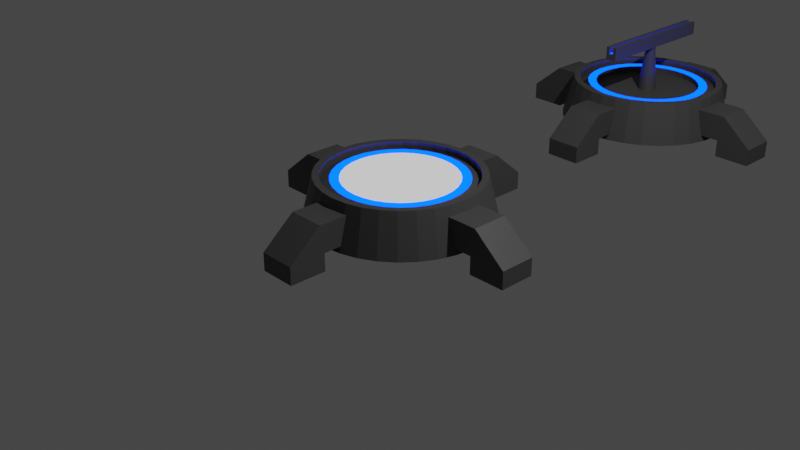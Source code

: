 # Source: holgram.blend  (saved by Blender 3.4.6; exported with 4.5.12 LTS)
import bpy
from mathutils import Matrix  # noqa: F401  (used for matrix-valued properties, if any)

bpy.ops.wm.read_factory_settings(use_empty=True)
scene = bpy.context.scene
scene.name = 'Scene'

# ---- collections
col_collection = bpy.data.collections.new('Collection'); scene.collection.children.link(col_collection)

# ---- materials (node trees are filled in below, after node groups)
mat_material_001 = bpy.data.materials.new('Material.001')
mat_material_001.use_transparent_shadow = False
mat_material_002 = bpy.data.materials.new('Material.002')
mat_material_002.use_transparent_shadow = False
mat_material_003 = bpy.data.materials.new('Material.003')
mat_material_003.use_transparent_shadow = False

# ---- material node trees
mat_material_001.use_nodes = True; mat_material_001.node_tree.nodes.clear()
_N = mat_material_001.node_tree.nodes; _L = mat_material_001.node_tree.links
n0 = _N.new('ShaderNodeBsdfPrincipled'); n0.name = 'Principled BSDF'; n0.location = (10, 300)
n0.distribution = 'GGX'
n0.subsurface_method = 'RANDOM_WALK_SKIN'
n0.inputs[0].default_value = (0.0606, 0.0606, 0.0606, 1.0)
n0.inputs[3].default_value = 1.45
n0.inputs[27].default_value = (0.0, 0.0, 0.0, 1.0)
n0.inputs[28].default_value = 1.0
n1 = _N.new('ShaderNodeOutputMaterial'); n1.name = 'Material Output'; n1.location = (300, 300)
_L.new(n0.outputs[0], n1.inputs[0])
n1.is_active_output = True
mat_material_002.use_nodes = True; mat_material_002.node_tree.nodes.clear()
_N = mat_material_002.node_tree.nodes; _L = mat_material_002.node_tree.links
n0 = _N.new('ShaderNodeOutputMaterial'); n0.name = 'Material Output'; n0.location = (300, 300)
n1 = _N.new('ShaderNodeEmission'); n1.name = 'Emission'; n1.location = (87, 252)
n1.inputs[1].default_value = 0.8
_L.new(n1.outputs[0], n0.inputs[0])
n0.is_active_output = True
mat_material_003.use_nodes = True; mat_material_003.node_tree.nodes.clear()
_N = mat_material_003.node_tree.nodes; _L = mat_material_003.node_tree.links
n0 = _N.new('ShaderNodeOutputMaterial'); n0.name = 'Material Output'; n0.location = (300, 300)
n1 = _N.new('ShaderNodeEmission'); n1.name = 'Emission'; n1.location = (11, 327)
n1.inputs[0].default_value = (0.0, 0.01817, 1.0, 1.0)
n1.inputs[1].default_value = 13.7
_L.new(n1.outputs[0], n0.inputs[0])
n0.is_active_output = True

# ---- world
world_world = bpy.data.worlds.new('World'); scene.world = world_world
world_world.use_nodes = True; world_world.node_tree.nodes.clear()
_N = world_world.node_tree.nodes; _L = world_world.node_tree.links
n0 = _N.new('ShaderNodeOutputWorld'); n0.name = 'World Output'; n0.location = (300, 300)
n1 = _N.new('ShaderNodeBackground'); n1.name = 'Background'; n1.location = (10, 300)
n1.inputs[0].default_value = (0.05088, 0.05088, 0.05088, 1.0)
_L.new(n1.outputs[0], n0.inputs[0])
n0.is_active_output = True
world_world.color = (0.05088, 0.05088, 0.05088)
world_world.use_sun_shadow = False
world_world.sun_shadow_jitter_overblur = 0.0

# ---- cameras
cam_camera = bpy.data.cameras.new('Camera')
cam_camera.clip_end = 100.0
cam_camera.ortho_scale = 7.314

# ---- lights
light_light = bpy.data.lights.new('Light', 'POINT')
light_light.transmission_factor = 0.0
light_light.energy = 1000.0
light_light.shadow_soft_size = 0.1
light_light.shadow_maximum_resolution = 0.006
light_light.use_absolute_resolution = True

# ---- meshes
me_cylinder = bpy.data.meshes.new('Cylinder')
me_cylinder.from_pydata([(0.0, 1.0, -1.0), (1.018e-09, 0.8857, -0.5208), (0.1951, 0.9808, -1.0), (0.1728, 0.8686, -0.5208), (0.3827, 0.9239, -1.0), (0.3389, 0.8182, -0.5208), (0.5556, 0.8315, -1.0), (0.492, 0.7364, -0.5208), (0.7071, 0.7071, -1.0), (0.6263, 0.6263, -0.5208), (0.8315, 0.5556, -1.0), (0.7364, 0.492, -0.5208), (0.9239, 0.3827, -1.0), (0.8182, 0.3389, -0.5208), (0.9808, 0.1951, -1.0), (0.8686, 0.1728, -0.5208), (1.0, 0.0, -1.0), (0.8857, 1.704e-09, -0.5208), (0.9808, -0.1951, -1.0), (0.8686, -0.1728, -0.5208), (0.9239, -0.3827, -1.0), (0.8182, -0.3389, -0.5208), (0.8315, -0.5556, -1.0), (0.7364, -0.492, -0.5208), (0.7071, -0.7071, -1.0), (0.6263, -0.6263, -0.5208), (0.5556, -0.8315, -1.0), (0.492, -0.7364, -0.5208), (0.3827, -0.9239, -1.0), (0.3389, -0.8182, -0.5208), (0.1951, -0.9808, -1.0), (0.1728, -0.8686, -0.5208), (0.0, -1.0, -1.0), (1.018e-09, -0.8857, -0.5208), (-0.1951, -0.9808, -1.0), (-0.1728, -0.8686, -0.5208), (-0.3827, -0.9239, -1.0), (-0.3389, -0.8182, -0.5208), (-0.5556, -0.8315, -1.0), (-0.492, -0.7364, -0.5208), (-0.7071, -0.7071, -1.0), (-0.6263, -0.6263, -0.5208), (-0.8315, -0.5556, -1.0), (-0.7364, -0.492, -0.5208), (-0.9239, -0.3827, -1.0), (-0.8182, -0.3389, -0.5208), (-0.9808, -0.1951, -1.0), (-0.8686, -0.1728, -0.5208), (-1.0, 0.0, -1.0), (-0.8857, 1.704e-09, -0.5208), (-0.9808, 0.1951, -1.0), (-0.8686, 0.1728, -0.5208), (-0.9239, 0.3827, -1.0), (-0.8182, 0.3389, -0.5208), (-0.8315, 0.5556, -1.0), (-0.7364, 0.492, -0.5208), (-0.7071, 0.7071, -1.0), (-0.6263, 0.6263, -0.5208), (-0.5556, 0.8315, -1.0), (-0.492, 0.7364, -0.5208), (-0.3827, 0.9239, -1.0), (-0.3389, 0.8182, -0.5208), (-0.1951, 0.9808, -1.0), (-0.1728, 0.8686, -0.5208), (0.1586, 0.7974, -0.5208), (1.84e-11, 0.813, -0.5208), (0.3111, 0.7511, -0.5208), (0.4517, 0.676, -0.5208), (0.5749, 0.5749, -0.5208), (0.676, 0.4517, -0.5208), (0.7511, 0.3111, -0.5208), (0.7974, 0.1586, -0.5208), (0.813, 4.466e-09, -0.5208), (0.7974, -0.1586, -0.5208), (0.7511, -0.3111, -0.5208), (0.676, -0.4517, -0.5208), (0.5749, -0.5749, -0.5208), (0.4517, -0.676, -0.5208), (0.3111, -0.7511, -0.5208), (0.1586, -0.7974, -0.5208), (1.84e-11, -0.813, -0.5208), (-0.1586, -0.7974, -0.5208), (-0.3111, -0.7511, -0.5208), (-0.4517, -0.676, -0.5208), (-0.5749, -0.5749, -0.5208), (-0.676, -0.4517, -0.5208), (-0.7511, -0.3111, -0.5208), (-0.7974, -0.1586, -0.5208), (-0.813, 4.466e-09, -0.5208), (-0.7974, 0.1586, -0.5208), (-0.7511, 0.3111, -0.5208), (-0.676, 0.4517, -0.5208), (-0.5749, 0.5749, -0.5208), (-0.4517, 0.676, -0.5208), (-0.3111, 0.7511, -0.5208), (-0.1586, 0.7974, -0.5208), (0.1586, 0.7974, -0.6033), (-4.283e-10, 0.813, -0.6033), (0.3111, 0.7511, -0.6033), (0.4517, 0.676, -0.6033), (0.5749, 0.5749, -0.6033), (0.676, 0.4517, -0.6033), (0.7511, 0.3111, -0.6033), (0.7974, 0.1586, -0.6033), (0.813, 4.466e-09, -0.6033), (0.7974, -0.1586, -0.6033), (0.7511, -0.3111, -0.6033), (0.676, -0.4517, -0.6033), (0.5749, -0.5749, -0.6033), (0.4517, -0.676, -0.6033), (0.3111, -0.7511, -0.6033), (0.1586, -0.7974, -0.6033), (-4.283e-10, -0.813, -0.6033), (-0.1586, -0.7974, -0.6033), (-0.3111, -0.7511, -0.6033), (-0.4517, -0.676, -0.6033), (-0.5749, -0.5749, -0.6033), (-0.676, -0.4517, -0.6033), (-0.7511, -0.3111, -0.6033), (-0.7974, -0.1586, -0.6033), (-0.813, 4.466e-09, -0.6033), (-0.7974, 0.1586, -0.6033), (-0.7511, 0.3111, -0.6033), (-0.676, 0.4517, -0.6033), (-0.5749, 0.5749, -0.6033), (-0.4517, 0.676, -0.6033), (-0.3111, 0.7511, -0.6033), (-0.1586, 0.7974, -0.6033), (0.1392, 0.6996, -0.5667), (-8.325e-10, 0.7133, -0.5667), (0.273, 0.659, -0.5667), (0.3963, 0.5931, -0.5667), (0.5044, 0.5044, -0.5667), (0.5931, 0.3963, -0.5667), (0.659, 0.273, -0.5667), (0.6996, 0.1392, -0.5667), (0.7133, 6.203e-09, -0.5667), (0.6996, -0.1392, -0.5667), (0.659, -0.273, -0.5667), (0.5931, -0.3963, -0.5667), (0.5044, -0.5044, -0.5667), (0.3963, -0.5931, -0.5667), (0.273, -0.659, -0.5667), (0.1392, -0.6996, -0.5667), (-8.325e-10, -0.7133, -0.5667), (-0.1392, -0.6996, -0.5667), (-0.273, -0.659, -0.5667), (-0.3963, -0.5931, -0.5667), (-0.5044, -0.5044, -0.5667), (-0.5931, -0.3963, -0.5667), (-0.659, -0.273, -0.5667), (-0.6996, -0.1392, -0.5667), (-0.7133, 6.203e-09, -0.5667), (-0.6996, 0.1392, -0.5667), (-0.659, 0.273, -0.5667), (-0.5931, 0.3963, -0.5667), (-0.5044, 0.5044, -0.5667), (-0.3963, 0.5931, -0.5667), (-0.273, 0.659, -0.5667), (-0.1392, 0.6996, -0.5667), (0.1199, 0.6027, -0.5667), (-3.555e-09, 0.6145, -0.5667), (0.2352, 0.5678, -0.5667), (0.3414, 0.511, -0.5667), (0.4345, 0.4345, -0.5667), (0.511, 0.3414, -0.5667), (0.5678, 0.2352, -0.5667), (0.6027, 0.1199, -0.5667), (0.6145, 1.05e-08, -0.5667), (0.6027, -0.1199, -0.5667), (0.5678, -0.2352, -0.5667), (0.511, -0.3414, -0.5667), (0.4345, -0.4345, -0.5667), (0.3414, -0.511, -0.5667), (0.2352, -0.5678, -0.5667), (0.1199, -0.6027, -0.5667), (-3.555e-09, -0.6145, -0.5667), (-0.1199, -0.6027, -0.5667), (-0.2352, -0.5678, -0.5667), (-0.3414, -0.511, -0.5667), (-0.4345, -0.4345, -0.5667), (-0.511, -0.3414, -0.5667), (-0.5678, -0.2352, -0.5667), (-0.6027, -0.1199, -0.5667), (-0.6145, 1.05e-08, -0.5667), (-0.6027, 0.1199, -0.5667), (-0.5678, 0.2352, -0.5667), (-0.511, 0.3414, -0.5667), (-0.4345, 0.4345, -0.5667), (-0.3414, 0.511, -0.5667), (-0.2352, 0.5678, -0.5667), (-0.1199, 0.6027, -0.5667)], [], [(0, 1, 3, 2), (2, 3, 5, 4), (4, 5, 7, 6), (6, 7, 9, 8), (8, 9, 11, 10), (10, 11, 13, 12), (12, 13, 15, 14), (14, 15, 17, 16), (16, 17, 19, 18), (18, 19, 21, 20), (20, 21, 23, 22), (22, 23, 25, 24), (24, 25, 27, 26), (26, 27, 29, 28), (28, 29, 31, 30), (30, 31, 33, 32), (32, 33, 35, 34), (34, 35, 37, 36), (36, 37, 39, 38), (38, 39, 41, 40), (40, 41, 43, 42), (42, 43, 45, 44), (44, 45, 47, 46), (46, 47, 49, 48), (48, 49, 51, 50), (50, 51, 53, 52), (52, 53, 55, 54), (54, 55, 57, 56), (56, 57, 59, 58), (58, 59, 61, 60), (19, 17, 72, 73), (60, 61, 63, 62), (62, 63, 1, 0), (0, 2, 4, 6, 8, 10, 12, 14, 16, 18, 20, 22, 24, 26, 28, 30, 32, 34, 36, 38, 40, 42, 44, 46, 48, 50, 52, 54, 56, 58, 60, 62), (75, 74, 106, 107), (37, 35, 81, 82), (55, 53, 90, 91), (11, 9, 68, 69), (29, 27, 77, 78), (47, 45, 86, 87), (3, 1, 65, 64), (1, 63, 95, 65), (21, 19, 73, 74), (39, 37, 82, 83), (57, 55, 91, 92), (13, 11, 69, 70), (31, 29, 78, 79), (49, 47, 87, 88), (5, 3, 64, 66), (23, 21, 74, 75), (41, 39, 83, 84), (59, 57, 92, 93), (15, 13, 70, 71), (33, 31, 79, 80), (51, 49, 88, 89), (7, 5, 66, 67), (25, 23, 75, 76), (43, 41, 84, 85), (61, 59, 93, 94), (17, 15, 71, 72), (35, 33, 80, 81), (53, 51, 89, 90), (9, 7, 67, 68), (27, 25, 76, 77), (45, 43, 85, 86), (63, 61, 94, 95), (110, 109, 141, 142), (89, 88, 120, 121), (76, 75, 107, 108), (90, 89, 121, 122), (77, 76, 108, 109), (91, 90, 122, 123), (78, 77, 109, 110), (64, 65, 97, 96), (92, 91, 123, 124), (79, 78, 110, 111), (66, 64, 96, 98), (93, 92, 124, 125), (80, 79, 111, 112), (67, 66, 98, 99), (94, 93, 125, 126), (81, 80, 112, 113), (68, 67, 99, 100), (95, 94, 126, 127), (82, 81, 113, 114), (69, 68, 100, 101), (65, 95, 127, 97), (83, 82, 114, 115), (70, 69, 101, 102), (84, 83, 115, 116), (71, 70, 102, 103), (85, 84, 116, 117), (72, 71, 103, 104), (86, 85, 117, 118), (73, 72, 104, 105), (87, 86, 118, 119), (74, 73, 105, 106), (88, 87, 119, 120), (155, 154, 186, 187), (96, 97, 129, 128), (124, 123, 155, 156), (111, 110, 142, 143), (98, 96, 128, 130), (125, 124, 156, 157), (112, 111, 143, 144), (99, 98, 130, 131), (126, 125, 157, 158), (113, 112, 144, 145), (100, 99, 131, 132), (127, 126, 158, 159), (114, 113, 145, 146), (101, 100, 132, 133), (97, 127, 159, 129), (115, 114, 146, 147), (102, 101, 133, 134), (116, 115, 147, 148), (103, 102, 134, 135), (117, 116, 148, 149), (104, 103, 135, 136), (118, 117, 149, 150), (105, 104, 136, 137), (119, 118, 150, 151), (106, 105, 137, 138), (120, 119, 151, 152), (107, 106, 138, 139), (121, 120, 152, 153), (108, 107, 139, 140), (122, 121, 153, 154), (109, 108, 140, 141), (123, 122, 154, 155), (160, 161, 191, 190, 189, 188, 187, 186, 185, 184, 183, 182, 181, 180, 179, 178, 177, 176, 175, 174, 173, 172, 171, 170, 169, 168, 167, 166, 165, 164, 163, 162), (142, 141, 173, 174), (128, 129, 161, 160), (156, 155, 187, 188), (143, 142, 174, 175), (130, 128, 160, 162), (157, 156, 188, 189), (144, 143, 175, 176), (131, 130, 162, 163), (158, 157, 189, 190), (145, 144, 176, 177), (132, 131, 163, 164), (159, 158, 190, 191), (146, 145, 177, 178), (133, 132, 164, 165), (129, 159, 191, 161), (147, 146, 178, 179), (134, 133, 165, 166), (148, 147, 179, 180), (135, 134, 166, 167), (149, 148, 180, 181), (136, 135, 167, 168), (150, 149, 181, 182), (137, 136, 168, 169), (151, 150, 182, 183), (138, 137, 169, 170), (152, 151, 183, 184), (139, 138, 170, 171), (153, 152, 184, 185), (140, 139, 171, 172), (154, 153, 185, 186), (141, 140, 172, 173)])
me_cylinder.polygons.foreach_set('material_index', [0, 0, 0, 0, 0, 0, 0, 0, 0, 0, 0, 0, 0, 0, 0, 0, 0, 0, 0, 0, 0, 0, 0, 0, 0, 0, 0, 0, 0, 0, 0, 0, 0, 0, 0, 0, 0, 0, 0, 0, 0, 0, 0, 0, 0, 0, 0, 0, 0, 0, 0, 0, 0, 0, 0, 0, 0, 0, 0, 0, 0, 0, 0, 0, 0, 0, 0, 0, 0, 0, 0, 0, 0, 0, 0, 0, 0, 0, 0, 0, 0, 0, 0, 0, 0, 0, 0, 0, 0, 0, 0, 0, 0, 0, 0, 0, 0, 0, 2, 0, 0, 0, 0, 0, 0, 0, 0, 0, 0, 0, 0, 0, 0, 0, 0, 0, 0, 0, 0, 0, 0, 0, 0, 0, 0, 0, 0, 0, 0, 0, 1, 2, 2, 2, 2, 2, 2, 2, 2, 2, 2, 2, 2, 2, 2, 2, 2, 2, 2, 2, 2, 2, 2, 2, 2, 2, 2, 2, 2, 2, 2, 2])
_uv = me_cylinder.uv_layers.new(name='UVMap')
_uv.uv.foreach_set('vector', [1.0, 0.5, 1.0, 1.0, 0.9688, 1.0, 0.9688, 0.5, 0.9688, 0.5, 0.9688, 1.0, 0.9375, 1.0, 0.9375, 0.5, 0.9375, 0.5, 0.9375, 1.0, 0.9062, 1.0, 0.9062, 0.5, 0.9062, 0.5, 0.9062, 1.0, 0.875, 1.0, 0.875, 0.5, 0.875, 0.5, 0.875, 1.0, 0.8438, 1.0, 0.8438, 0.5, 0.8438, 0.5, 0.8438, 1.0, 0.8125, 1.0, 0.8125, 0.5, 0.8125, 0.5, 0.8125, 1.0, 0.7812, 1.0, 0.7812, 0.5, 0.7812, 0.5, 0.7812, 1.0, 0.75, 1.0, 0.75, 0.5, 0.75, 0.5, 0.75, 1.0, 0.7188, 1.0, 0.7188, 0.5, 0.7188, 0.5, 0.7188, 1.0, 0.6875, 1.0, 0.6875, 0.5, 0.6875, 0.5, 0.6875, 1.0, 0.6562, 1.0, 0.6562, 0.5, 0.6562, 0.5, 0.6562, 1.0, 0.625, 1.0, 0.625, 0.5, 0.625, 0.5, 0.625, 1.0, 0.5938, 1.0, 0.5938, 0.5, 0.5938, 0.5, 0.5938, 1.0, 0.5625, 1.0, 0.5625, 0.5, 0.5625, 0.5, 0.5625, 1.0, 0.5312, 1.0, 0.5312, 0.5, 0.5312, 0.5, 0.5312, 1.0, 0.5, 1.0, 0.5, 0.5, 0.5, 0.5, 0.5, 1.0, 0.4688, 1.0, 0.4688, 0.5, 0.4688, 0.5, 0.4688, 1.0, 0.4375, 1.0, 0.4375, 0.5, 0.4375, 0.5, 0.4375, 1.0, 0.4062, 1.0, 0.4062, 0.5, 0.4062, 0.5, 0.4062, 1.0, 0.375, 1.0, 0.375, 0.5, 0.375, 0.5, 0.375, 1.0, 0.3438, 1.0, 0.3438, 0.5, 0.3438, 0.5, 0.3438, 1.0, 0.3125, 1.0, 0.3125, 0.5, 0.3125, 0.5, 0.3125, 1.0, 0.2812, 1.0, 0.2812, 0.5, 0.2812, 0.5, 0.2812, 1.0, 0.25, 1.0, 0.25, 0.5, 0.25, 0.5, 0.25, 1.0, 0.2188, 1.0, 0.2188, 0.5, 0.2188, 0.5, 0.2188, 1.0, 0.1875, 1.0, 0.1875, 0.5, 0.1875, 0.5, 0.1875, 1.0, 0.1562, 1.0, 0.1562, 0.5, 0.1562, 0.5, 0.1562, 1.0, 0.125, 1.0, 0.125, 0.5, 0.125, 0.5, 0.125, 1.0, 0.09375, 1.0, 0.09375, 0.5, 0.09375, 0.5, 0.09375, 1.0, 0.0625, 1.0, 0.0625, 0.5, 0.7188, 1.0, 0.75, 1.0, 0.75, 1.0, 0.7188, 1.0, 0.0625, 0.5, 0.0625, 1.0, 0.03125, 1.0, 0.03125, 0.5, 0.03125, 0.5, 0.03125, 1.0, 0.0, 1.0, 0.0, 0.5, 0.75, 0.49, 0.7968, 0.4854, 0.8418, 0.4717, 0.8833, 0.4496, 0.9197, 0.4197, 0.9496, 0.3833, 0.9717, 0.3418, 0.9854, 0.2968, 0.99, 0.25, 0.9854, 0.2032, 0.9717, 0.1582, 0.9496, 0.1167, 0.9197, 0.08029, 0.8833, 0.05045, 0.8418, 0.02827, 0.7968, 0.01461, 0.75, 0.01, 0.7032, 0.01461, 0.6582, 0.02827, 0.6167, 0.05045, 0.5803, 0.08029, 0.5504, 0.1167, 0.5283, 0.1582, 0.5146, 0.2032, 0.51, 0.25, 0.5146, 0.2968, 0.5283, 0.3418, 0.5504, 0.3833, 0.5803, 0.4197, 0.6167, 0.4496, 0.6582, 0.4717, 0.7032, 0.4854, 0.6562, 1.0, 0.6875, 1.0, 0.6875, 1.0, 0.6562, 1.0, 0.4375, 1.0, 0.4688, 1.0, 0.4688, 1.0, 0.4375, 1.0, 0.1562, 1.0, 0.1875, 1.0, 0.1875, 1.0, 0.1562, 1.0, 0.8438, 1.0, 0.875, 1.0, 0.875, 1.0, 0.8438, 1.0, 0.5625, 1.0, 0.5938, 1.0, 0.5938, 1.0, 0.5625, 1.0, 0.2812, 1.0, 0.3125, 1.0, 0.3125, 1.0, 0.2812, 1.0, 0.9688, 1.0, 1.0, 1.0, 1.0, 1.0, 0.9688, 1.0, 0.0, 1.0, 0.03125, 1.0, 0.03125, 1.0, 0.0, 1.0, 0.6875, 1.0, 0.7188, 1.0, 0.7188, 1.0, 0.6875, 1.0, 0.4062, 1.0, 0.4375, 1.0, 0.4375, 1.0, 0.4062, 1.0, 0.125, 1.0, 0.1562, 1.0, 0.1562, 1.0, 0.125, 1.0, 0.8125, 1.0, 0.8438, 1.0, 0.8438, 1.0, 0.8125, 1.0, 0.5312, 1.0, 0.5625, 1.0, 0.5625, 1.0, 0.5312, 1.0, 0.25, 1.0, 0.2812, 1.0, 0.2812, 1.0, 0.25, 1.0, 0.9375, 1.0, 0.9688, 1.0, 0.9688, 1.0, 0.9375, 1.0, 0.6562, 1.0, 0.6875, 1.0, 0.6875, 1.0, 0.6562, 1.0, 0.375, 1.0, 0.4062, 1.0, 0.4062, 1.0, 0.375, 1.0, 0.09375, 1.0, 0.125, 1.0, 0.125, 1.0, 0.09375, 1.0, 0.7812, 1.0, 0.8125, 1.0, 0.8125, 1.0, 0.7812, 1.0, 0.5, 1.0, 0.5312, 1.0, 0.5312, 1.0, 0.5, 1.0, 0.2188, 1.0, 0.25, 1.0, 0.25, 1.0, 0.2188, 1.0, 0.9062, 1.0, 0.9375, 1.0, 0.9375, 1.0, 0.9062, 1.0, 0.625, 1.0, 0.6562, 1.0, 0.6562, 1.0, 0.625, 1.0, 0.3438, 1.0, 0.375, 1.0, 0.375, 1.0, 0.3438, 1.0, 0.0625, 1.0, 0.09375, 1.0, 0.09375, 1.0, 0.0625, 1.0, 0.75, 1.0, 0.7812, 1.0, 0.7812, 1.0, 0.75, 1.0, 0.4688, 1.0, 0.5, 1.0, 0.5, 1.0, 0.4688, 1.0, 0.1875, 1.0, 0.2188, 1.0, 0.2188, 1.0, 0.1875, 1.0, 0.875, 1.0, 0.9062, 1.0, 0.9062, 1.0, 0.875, 1.0, 0.5938, 1.0, 0.625, 1.0, 0.625, 1.0, 0.5938, 1.0, 0.3125, 1.0, 0.3438, 1.0, 0.3438, 1.0, 0.3125, 1.0, 0.03125, 1.0, 0.0625, 1.0, 0.0625, 1.0, 0.03125, 1.0, 0.5625, 1.0, 0.5938, 1.0, 0.5938, 1.0, 0.5625, 1.0, 0.2188, 1.0, 0.25, 1.0, 0.25, 1.0, 0.2188, 1.0, 0.625, 1.0, 0.6562, 1.0, 0.6562, 1.0, 0.625, 1.0, 0.1875, 1.0, 0.2188, 1.0, 0.2188, 1.0, 0.1875, 1.0, 0.5938, 1.0, 0.625, 1.0, 0.625, 1.0, 0.5938, 1.0, 0.1562, 1.0, 0.1875, 1.0, 0.1875, 1.0, 0.1562, 1.0, 0.5625, 1.0, 0.5938, 1.0, 0.5938, 1.0, 0.5625, 1.0, 0.9688, 1.0, 1.0, 1.0, 1.0, 1.0, 0.9688, 1.0, 0.125, 1.0, 0.1562, 1.0, 0.1562, 1.0, 0.125, 1.0, 0.5312, 1.0, 0.5625, 1.0, 0.5625, 1.0, 0.5312, 1.0, 0.9375, 1.0, 0.9688, 1.0, 0.9688, 1.0, 0.9375, 1.0, 0.09375, 1.0, 0.125, 1.0, 0.125, 1.0, 0.09375, 1.0, 0.5, 1.0, 0.5312, 1.0, 0.5312, 1.0, 0.5, 1.0, 0.9062, 1.0, 0.9375, 1.0, 0.9375, 1.0, 0.9062, 1.0, 0.0625, 1.0, 0.09375, 1.0, 0.09375, 1.0, 0.0625, 1.0, 0.4688, 1.0, 0.5, 1.0, 0.5, 1.0, 0.4688, 1.0, 0.875, 1.0, 0.9062, 1.0, 0.9062, 1.0, 0.875, 1.0, 0.03125, 1.0, 0.0625, 1.0, 0.0625, 1.0, 0.03125, 1.0, 0.4375, 1.0, 0.4688, 1.0, 0.4688, 1.0, 0.4375, 1.0, 0.8438, 1.0, 0.875, 1.0, 0.875, 1.0, 0.8438, 1.0, 0.0, 1.0, 0.03125, 1.0, 0.03125, 1.0, 0.0, 1.0, 0.4062, 1.0, 0.4375, 1.0, 0.4375, 1.0, 0.4062, 1.0, 0.8125, 1.0, 0.8438, 1.0, 0.8438, 1.0, 0.8125, 1.0, 0.375, 1.0, 0.4062, 1.0, 0.4062, 1.0, 0.375, 1.0, 0.7812, 1.0, 0.8125, 1.0, 0.8125, 1.0, 0.7812, 1.0, 0.3438, 1.0, 0.375, 1.0, 0.375, 1.0, 0.3438, 1.0, 0.75, 1.0, 0.7812, 1.0, 0.7812, 1.0, 0.75, 1.0, 0.3125, 1.0, 0.3438, 1.0, 0.3438, 1.0, 0.3125, 1.0, 0.7188, 1.0, 0.75, 1.0, 0.75, 1.0, 0.7188, 1.0, 0.2812, 1.0, 0.3125, 1.0, 0.3125, 1.0, 0.2812, 1.0, 0.6875, 1.0, 0.7188, 1.0, 0.7188, 1.0, 0.6875, 1.0, 0.25, 1.0, 0.2812, 1.0, 0.2812, 1.0, 0.25, 1.0, 0.1562, 1.0, 0.1875, 1.0, 0.1875, 1.0, 0.1562, 1.0, 0.9688, 1.0, 1.0, 1.0, 1.0, 1.0, 0.9688, 1.0, 0.125, 1.0, 0.1562, 1.0, 0.1562, 1.0, 0.125, 1.0, 0.5312, 1.0, 0.5625, 1.0, 0.5625, 1.0, 0.5312, 1.0, 0.9375, 1.0, 0.9688, 1.0, 0.9688, 1.0, 0.9375, 1.0, 0.09375, 1.0, 0.125, 1.0, 0.125, 1.0, 0.09375, 1.0, 0.5, 1.0, 0.5312, 1.0, 0.5312, 1.0, 0.5, 1.0, 0.9062, 1.0, 0.9375, 1.0, 0.9375, 1.0, 0.9062, 1.0, 0.0625, 1.0, 0.09375, 1.0, 0.09375, 1.0, 0.0625, 1.0, 0.4688, 1.0, 0.5, 1.0, 0.5, 1.0, 0.4688, 1.0, 0.875, 1.0, 0.9062, 1.0, 0.9062, 1.0, 0.875, 1.0, 0.03125, 1.0, 0.0625, 1.0, 0.0625, 1.0, 0.03125, 1.0, 0.4375, 1.0, 0.4688, 1.0, 0.4688, 1.0, 0.4375, 1.0, 0.8438, 1.0, 0.875, 1.0, 0.875, 1.0, 0.8438, 1.0, 0.0, 1.0, 0.03125, 1.0, 0.03125, 1.0, 0.0, 1.0, 0.4062, 1.0, 0.4375, 1.0, 0.4375, 1.0, 0.4062, 1.0, 0.8125, 1.0, 0.8438, 1.0, 0.8438, 1.0, 0.8125, 1.0, 0.375, 1.0, 0.4062, 1.0, 0.4062, 1.0, 0.375, 1.0, 0.7812, 1.0, 0.8125, 1.0, 0.8125, 1.0, 0.7812, 1.0, 0.3438, 1.0, 0.375, 1.0, 0.375, 1.0, 0.3438, 1.0, 0.75, 1.0, 0.7812, 1.0, 0.7812, 1.0, 0.75, 1.0, 0.3125, 1.0, 0.3438, 1.0, 0.3438, 1.0, 0.3125, 1.0, 0.7188, 1.0, 0.75, 1.0, 0.75, 1.0, 0.7188, 1.0, 0.2812, 1.0, 0.3125, 1.0, 0.3125, 1.0, 0.2812, 1.0, 0.6875, 1.0, 0.7188, 1.0, 0.7188, 1.0, 0.6875, 1.0, 0.25, 1.0, 0.2812, 1.0, 0.2812, 1.0, 0.25, 1.0, 0.6562, 1.0, 0.6875, 1.0, 0.6875, 1.0, 0.6562, 1.0, 0.2188, 1.0, 0.25, 1.0, 0.25, 1.0, 0.2188, 1.0, 0.625, 1.0, 0.6562, 1.0, 0.6562, 1.0, 0.625, 1.0, 0.1875, 1.0, 0.2188, 1.0, 0.2188, 1.0, 0.1875, 1.0, 0.5938, 1.0, 0.625, 1.0, 0.625, 1.0, 0.5938, 1.0, 0.1562, 1.0, 0.1875, 1.0, 0.1875, 1.0, 0.1562, 1.0, 0.2968, 0.4854, 0.25, 0.49, 0.2032, 0.4854, 0.1582, 0.4717, 0.1167, 0.4496, 0.08029, 0.4197, 0.05045, 0.3833, 0.02827, 0.3418, 0.01461, 0.2968, 0.01, 0.25, 0.01461, 0.2032, 0.02827, 0.1582, 0.05045, 0.1167, 0.08029, 0.08029, 0.1167, 0.05045, 0.1582, 0.02827, 0.2032, 0.01461, 0.25, 0.01, 0.2968, 0.01461, 0.3418, 0.02827, 0.3833, 0.05045, 0.4197, 0.08029, 0.4496, 0.1167, 0.4717, 0.1582, 0.4854, 0.2032, 0.49, 0.25, 0.4854, 0.2968, 0.4717, 0.3418, 0.4496, 0.3833, 0.4197, 0.4197, 0.3833, 0.4496, 0.3418, 0.4717, 0.5625, 1.0, 0.5938, 1.0, 0.5938, 1.0, 0.5625, 1.0, 0.9688, 1.0, 1.0, 1.0, 1.0, 1.0, 0.9688, 1.0, 0.125, 1.0, 0.1562, 1.0, 0.1562, 1.0, 0.125, 1.0, 0.5312, 1.0, 0.5625, 1.0, 0.5625, 1.0, 0.5312, 1.0, 0.9375, 1.0, 0.9688, 1.0, 0.9688, 1.0, 0.9375, 1.0, 0.09375, 1.0, 0.125, 1.0, 0.125, 1.0, 0.09375, 1.0, 0.5, 1.0, 0.5312, 1.0, 0.5312, 1.0, 0.5, 1.0, 0.9062, 1.0, 0.9375, 1.0, 0.9375, 1.0, 0.9062, 1.0, 0.0625, 1.0, 0.09375, 1.0, 0.09375, 1.0, 0.0625, 1.0, 0.4688, 1.0, 0.5, 1.0, 0.5, 1.0, 0.4688, 1.0, 0.875, 1.0, 0.9062, 1.0, 0.9062, 1.0, 0.875, 1.0, 0.03125, 1.0, 0.0625, 1.0, 0.0625, 1.0, 0.03125, 1.0, 0.4375, 1.0, 0.4688, 1.0, 0.4688, 1.0, 0.4375, 1.0, 0.8438, 1.0, 0.875, 1.0, 0.875, 1.0, 0.8438, 1.0, 0.0, 1.0, 0.03125, 1.0, 0.03125, 1.0, 0.0, 1.0, 0.4062, 1.0, 0.4375, 1.0, 0.4375, 1.0, 0.4062, 1.0, 0.8125, 1.0, 0.8438, 1.0, 0.8438, 1.0, 0.8125, 1.0, 0.375, 1.0, 0.4062, 1.0, 0.4062, 1.0, 0.375, 1.0, 0.7812, 1.0, 0.8125, 1.0, 0.8125, 1.0, 0.7812, 1.0, 0.3438, 1.0, 0.375, 1.0, 0.375, 1.0, 0.3438, 1.0, 0.75, 1.0, 0.7812, 1.0, 0.7812, 1.0, 0.75, 1.0, 0.3125, 1.0, 0.3438, 1.0, 0.3438, 1.0, 0.3125, 1.0, 0.7188, 1.0, 0.75, 1.0, 0.75, 1.0, 0.7188, 1.0, 0.2812, 1.0, 0.3125, 1.0, 0.3125, 1.0, 0.2812, 1.0, 0.6875, 1.0, 0.7188, 1.0, 0.7188, 1.0, 0.6875, 1.0, 0.25, 1.0, 0.2812, 1.0, 0.2812, 1.0, 0.25, 1.0, 0.6562, 1.0, 0.6875, 1.0, 0.6875, 1.0, 0.6562, 1.0, 0.2188, 1.0, 0.25, 1.0, 0.25, 1.0, 0.2188, 1.0, 0.625, 1.0, 0.6562, 1.0, 0.6562, 1.0, 0.625, 1.0, 0.1875, 1.0, 0.2188, 1.0, 0.2188, 1.0, 0.1875, 1.0, 0.5938, 1.0, 0.625, 1.0, 0.625, 1.0, 0.5938, 1.0])
me_cylinder.materials.append(mat_material_001)
me_cylinder.materials.append(mat_material_002)
me_cylinder.materials.append(mat_material_003)
me_cylinder.update()
me_cube_001 = bpy.data.meshes.new('Cube.001')
me_cube_001.from_pydata([(-1.0, 2.717, 0.6562), (-1.0, 4.704, 2.656), (-1.0, 8.691, 0.6562), (-1.0, 6.704, 2.656), (1.0, 2.717, 0.6562), (1.0, 4.704, 2.656), (1.0, 8.691, 0.6562), (1.0, 6.704, 2.656), (-1.0, 6.448, 0.6562), (-1.0, 5.953, 2.656), (1.0, 6.448, 0.6562), (1.0, 5.953, 2.656), (1.0, 8.691, -0.6327), (-1.0, 8.691, -0.6327), (1.0, 6.448, -0.6327), (-1.0, 6.448, -0.6327), (-1.0, -2.542, 0.6562), (-1.0, -4.528, 2.656), (-1.0, -8.515, 0.6562), (-1.0, -6.528, 2.656), (1.0, -2.542, 0.6562), (1.0, -4.528, 2.656), (1.0, -8.515, 0.6562), (1.0, -6.528, 2.656), (-1.0, -6.273, 0.6562), (-1.0, -5.778, 2.656), (1.0, -6.273, 0.6562), (1.0, -5.778, 2.656), (1.0, -8.515, -0.6327), (-1.0, -8.515, -0.6327), (1.0, -6.273, -0.6327), (-1.0, -6.273, -0.6327)], [], [(8, 9, 3, 2), (2, 3, 7, 6), (10, 11, 5, 4), (4, 5, 1, 0), (8, 10, 4, 0), (11, 9, 1, 5), (7, 3, 9, 11), (2, 6, 12, 13), (6, 7, 11, 10), (0, 1, 9, 8), (13, 12, 14, 15), (6, 10, 14, 12), (8, 2, 13, 15), (10, 8, 15, 14), (24, 18, 19, 25), (18, 22, 23, 19), (26, 20, 21, 27), (20, 16, 17, 21), (24, 16, 20, 26), (27, 21, 17, 25), (23, 27, 25, 19), (18, 29, 28, 22), (22, 26, 27, 23), (16, 24, 25, 17), (29, 31, 30, 28), (22, 28, 30, 26), (24, 31, 29, 18), (26, 30, 31, 24)])
_uv = me_cube_001.uv_layers.new(name='UVMap')
_uv.uv.foreach_set('vector', [0.375, 0.1561, 0.625, 0.1561, 0.625, 0.25, 0.375, 0.25, 0.375, 0.25, 0.625, 0.25, 0.625, 0.5, 0.375, 0.5, 0.375, 0.5939, 0.625, 0.5939, 0.625, 0.75, 0.375, 0.75, 0.375, 0.75, 0.625, 0.75, 0.625, 1.0, 0.375, 1.0, 0.125, 0.5939, 0.375, 0.5939, 0.375, 0.75, 0.125, 0.75, 0.625, 0.5939, 0.875, 0.5939, 0.875, 0.75, 0.625, 0.75, 0.625, 0.5, 0.875, 0.5, 0.875, 0.5939, 0.625, 0.5939, 0.375, 0.25, 0.375, 0.5, 0.375, 0.5, 0.375, 0.25, 0.375, 0.5, 0.625, 0.5, 0.625, 0.5939, 0.375, 0.5939, 0.375, 0.0, 0.625, 0.0, 0.625, 0.1561, 0.375, 0.1561, 0.125, 0.5, 0.375, 0.5, 0.375, 0.5939, 0.125, 0.5939, 0.375, 0.5, 0.375, 0.5939, 0.375, 0.5939, 0.375, 0.5, 0.375, 0.1561, 0.375, 0.25, 0.375, 0.25, 0.375, 0.1561, 0.375, 0.5939, 0.125, 0.5939, 0.125, 0.5939, 0.375, 0.5939, 0.375, 0.1561, 0.375, 0.25, 0.625, 0.25, 0.625, 0.1561, 0.375, 0.25, 0.375, 0.5, 0.625, 0.5, 0.625, 0.25, 0.375, 0.5939, 0.375, 0.75, 0.625, 0.75, 0.625, 0.5939, 0.375, 0.75, 0.375, 1.0, 0.625, 1.0, 0.625, 0.75, 0.125, 0.5939, 0.125, 0.75, 0.375, 0.75, 0.375, 0.5939, 0.625, 0.5939, 0.625, 0.75, 0.875, 0.75, 0.875, 0.5939, 0.625, 0.5, 0.625, 0.5939, 0.875, 0.5939, 0.875, 0.5, 0.375, 0.25, 0.375, 0.25, 0.375, 0.5, 0.375, 0.5, 0.375, 0.5, 0.375, 0.5939, 0.625, 0.5939, 0.625, 0.5, 0.375, 0.0, 0.375, 0.1561, 0.625, 0.1561, 0.625, 0.0, 0.125, 0.5, 0.125, 0.5939, 0.375, 0.5939, 0.375, 0.5, 0.375, 0.5, 0.375, 0.5, 0.375, 0.5939, 0.375, 0.5939, 0.375, 0.1561, 0.375, 0.1561, 0.375, 0.25, 0.375, 0.25, 0.375, 0.5939, 0.375, 0.5939, 0.125, 0.5939, 0.125, 0.5939])
me_cube_001.materials.append(mat_material_001)
me_cube_001.update()
me_cube_002 = bpy.data.meshes.new('Cube.002')
me_cube_002.from_pydata([(-1.0, 2.717, 0.6562), (-1.0, 4.704, 2.656), (-1.0, 8.691, 0.6562), (-1.0, 6.704, 2.656), (1.0, 2.717, 0.6562), (1.0, 4.704, 2.656), (1.0, 8.691, 0.6562), (1.0, 6.704, 2.656), (-1.0, 6.448, 0.6562), (-1.0, 5.953, 2.656), (1.0, 6.448, 0.6562), (1.0, 5.953, 2.656), (1.0, 8.691, -0.6327), (-1.0, 8.691, -0.6327), (1.0, 6.448, -0.6327), (-1.0, 6.448, -0.6327), (-1.0, -2.542, 0.6562), (-1.0, -4.528, 2.656), (-1.0, -8.515, 0.6562), (-1.0, -6.528, 2.656), (1.0, -2.542, 0.6562), (1.0, -4.528, 2.656), (1.0, -8.515, 0.6562), (1.0, -6.528, 2.656), (-1.0, -6.273, 0.6562), (-1.0, -5.778, 2.656), (1.0, -6.273, 0.6562), (1.0, -5.778, 2.656), (1.0, -8.515, -0.6327), (-1.0, -8.515, -0.6327), (1.0, -6.273, -0.6327), (-1.0, -6.273, -0.6327)], [], [(8, 9, 3, 2), (2, 3, 7, 6), (10, 11, 5, 4), (4, 5, 1, 0), (8, 10, 4, 0), (11, 9, 1, 5), (7, 3, 9, 11), (2, 6, 12, 13), (6, 7, 11, 10), (0, 1, 9, 8), (13, 12, 14, 15), (6, 10, 14, 12), (8, 2, 13, 15), (10, 8, 15, 14), (24, 18, 19, 25), (18, 22, 23, 19), (26, 20, 21, 27), (20, 16, 17, 21), (24, 16, 20, 26), (27, 21, 17, 25), (23, 27, 25, 19), (18, 29, 28, 22), (22, 26, 27, 23), (16, 24, 25, 17), (29, 31, 30, 28), (22, 28, 30, 26), (24, 31, 29, 18), (26, 30, 31, 24)])
_uv = me_cube_002.uv_layers.new(name='UVMap')
_uv.uv.foreach_set('vector', [0.375, 0.1561, 0.625, 0.1561, 0.625, 0.25, 0.375, 0.25, 0.375, 0.25, 0.625, 0.25, 0.625, 0.5, 0.375, 0.5, 0.375, 0.5939, 0.625, 0.5939, 0.625, 0.75, 0.375, 0.75, 0.375, 0.75, 0.625, 0.75, 0.625, 1.0, 0.375, 1.0, 0.125, 0.5939, 0.375, 0.5939, 0.375, 0.75, 0.125, 0.75, 0.625, 0.5939, 0.875, 0.5939, 0.875, 0.75, 0.625, 0.75, 0.625, 0.5, 0.875, 0.5, 0.875, 0.5939, 0.625, 0.5939, 0.375, 0.25, 0.375, 0.5, 0.375, 0.5, 0.375, 0.25, 0.375, 0.5, 0.625, 0.5, 0.625, 0.5939, 0.375, 0.5939, 0.375, 0.0, 0.625, 0.0, 0.625, 0.1561, 0.375, 0.1561, 0.125, 0.5, 0.375, 0.5, 0.375, 0.5939, 0.125, 0.5939, 0.375, 0.5, 0.375, 0.5939, 0.375, 0.5939, 0.375, 0.5, 0.375, 0.1561, 0.375, 0.25, 0.375, 0.25, 0.375, 0.1561, 0.375, 0.5939, 0.125, 0.5939, 0.125, 0.5939, 0.375, 0.5939, 0.375, 0.1561, 0.375, 0.25, 0.625, 0.25, 0.625, 0.1561, 0.375, 0.25, 0.375, 0.5, 0.625, 0.5, 0.625, 0.25, 0.375, 0.5939, 0.375, 0.75, 0.625, 0.75, 0.625, 0.5939, 0.375, 0.75, 0.375, 1.0, 0.625, 1.0, 0.625, 0.75, 0.125, 0.5939, 0.125, 0.75, 0.375, 0.75, 0.375, 0.5939, 0.625, 0.5939, 0.625, 0.75, 0.875, 0.75, 0.875, 0.5939, 0.625, 0.5, 0.625, 0.5939, 0.875, 0.5939, 0.875, 0.5, 0.375, 0.25, 0.375, 0.25, 0.375, 0.5, 0.375, 0.5, 0.375, 0.5, 0.375, 0.5939, 0.625, 0.5939, 0.625, 0.5, 0.375, 0.0, 0.375, 0.1561, 0.625, 0.1561, 0.625, 0.0, 0.125, 0.5, 0.125, 0.5939, 0.375, 0.5939, 0.375, 0.5, 0.375, 0.5, 0.375, 0.5, 0.375, 0.5939, 0.375, 0.5939, 0.375, 0.1561, 0.375, 0.1561, 0.375, 0.25, 0.375, 0.25, 0.375, 0.5939, 0.375, 0.5939, 0.125, 0.5939, 0.125, 0.5939])
me_cube_002.materials.append(mat_material_001)
me_cube_002.update()
me_cylinder_001 = bpy.data.meshes.new('Cylinder.001')
me_cylinder_001.from_pydata([(0.0, 1.0, -1.0), (1.018e-09, 0.8857, -0.5208), (0.1951, 0.9808, -1.0), (0.1728, 0.8686, -0.5208), (0.3827, 0.9239, -1.0), (0.3389, 0.8182, -0.5208), (0.5556, 0.8315, -1.0), (0.492, 0.7364, -0.5208), (0.7071, 0.7071, -1.0), (0.6263, 0.6263, -0.5208), (0.8315, 0.5556, -1.0), (0.7364, 0.492, -0.5208), (0.9239, 0.3827, -1.0), (0.8182, 0.3389, -0.5208), (0.9808, 0.1951, -1.0), (0.8686, 0.1728, -0.5208), (1.0, 0.0, -1.0), (0.8857, 1.704e-09, -0.5208), (0.9808, -0.1951, -1.0), (0.8686, -0.1728, -0.5208), (0.9239, -0.3827, -1.0), (0.8182, -0.3389, -0.5208), (0.8315, -0.5556, -1.0), (0.7364, -0.492, -0.5208), (0.7071, -0.7071, -1.0), (0.6263, -0.6263, -0.5208), (0.5556, -0.8315, -1.0), (0.492, -0.7364, -0.5208), (0.3827, -0.9239, -1.0), (0.3389, -0.8182, -0.5208), (0.1951, -0.9808, -1.0), (0.1728, -0.8686, -0.5208), (0.0, -1.0, -1.0), (1.018e-09, -0.8857, -0.5208), (-0.1951, -0.9808, -1.0), (-0.1728, -0.8686, -0.5208), (-0.3827, -0.9239, -1.0), (-0.3389, -0.8182, -0.5208), (-0.5556, -0.8315, -1.0), (-0.492, -0.7364, -0.5208), (-0.7071, -0.7071, -1.0), (-0.6263, -0.6263, -0.5208), (-0.8315, -0.5556, -1.0), (-0.7364, -0.492, -0.5208), (-0.9239, -0.3827, -1.0), (-0.8182, -0.3389, -0.5208), (-0.9808, -0.1951, -1.0), (-0.8686, -0.1728, -0.5208), (-1.0, 0.0, -1.0), (-0.8857, 1.704e-09, -0.5208), (-0.9808, 0.1951, -1.0), (-0.8686, 0.1728, -0.5208), (-0.9239, 0.3827, -1.0), (-0.8182, 0.3389, -0.5208), (-0.8315, 0.5556, -1.0), (-0.7364, 0.492, -0.5208), (-0.7071, 0.7071, -1.0), (-0.6263, 0.6263, -0.5208), (-0.5556, 0.8315, -1.0), (-0.492, 0.7364, -0.5208), (-0.3827, 0.9239, -1.0), (-0.3389, 0.8182, -0.5208), (-0.1951, 0.9808, -1.0), (-0.1728, 0.8686, -0.5208), (0.1586, 0.7974, -0.5208), (1.84e-11, 0.813, -0.5208), (0.3111, 0.7511, -0.5208), (0.4517, 0.676, -0.5208), (0.5749, 0.5749, -0.5208), (0.676, 0.4517, -0.5208), (0.7511, 0.3111, -0.5208), (0.7974, 0.1586, -0.5208), (0.813, 4.466e-09, -0.5208), (0.7974, -0.1586, -0.5208), (0.7511, -0.3111, -0.5208), (0.676, -0.4517, -0.5208), (0.5749, -0.5749, -0.5208), (0.4517, -0.676, -0.5208), (0.3111, -0.7511, -0.5208), (0.1586, -0.7974, -0.5208), (1.84e-11, -0.813, -0.5208), (-0.1586, -0.7974, -0.5208), (-0.3111, -0.7511, -0.5208), (-0.4517, -0.676, -0.5208), (-0.5749, -0.5749, -0.5208), (-0.676, -0.4517, -0.5208), (-0.7511, -0.3111, -0.5208), (-0.7974, -0.1586, -0.5208), (-0.813, 4.466e-09, -0.5208), (-0.7974, 0.1586, -0.5208), (-0.7511, 0.3111, -0.5208), (-0.676, 0.4517, -0.5208), (-0.5749, 0.5749, -0.5208), (-0.4517, 0.676, -0.5208), (-0.3111, 0.7511, -0.5208), (-0.1586, 0.7974, -0.5208), (0.1586, 0.7974, -0.6033), (-4.283e-10, 0.813, -0.6033), (0.3111, 0.7511, -0.6033), (0.4517, 0.676, -0.6033), (0.5749, 0.5749, -0.6033), (0.676, 0.4517, -0.6033), (0.7511, 0.3111, -0.6033), (0.7974, 0.1586, -0.6033), (0.813, 4.466e-09, -0.6033), (0.7974, -0.1586, -0.6033), (0.7511, -0.3111, -0.6033), (0.676, -0.4517, -0.6033), (0.5749, -0.5749, -0.6033), (0.4517, -0.676, -0.6033), (0.3111, -0.7511, -0.6033), (0.1586, -0.7974, -0.6033), (-4.283e-10, -0.813, -0.6033), (-0.1586, -0.7974, -0.6033), (-0.3111, -0.7511, -0.6033), (-0.4517, -0.676, -0.6033), (-0.5749, -0.5749, -0.6033), (-0.676, -0.4517, -0.6033), (-0.7511, -0.3111, -0.6033), (-0.7974, -0.1586, -0.6033), (-0.813, 4.466e-09, -0.6033), (-0.7974, 0.1586, -0.6033), (-0.7511, 0.3111, -0.6033), (-0.676, 0.4517, -0.6033), (-0.5749, 0.5749, -0.6033), (-0.4517, 0.676, -0.6033), (-0.3111, 0.7511, -0.6033), (-0.1586, 0.7974, -0.6033), (0.1392, 0.6996, -0.5667), (-8.325e-10, 0.7133, -0.5667), (0.273, 0.659, -0.5667), (0.3963, 0.5931, -0.5667), (0.5044, 0.5044, -0.5667), (0.5931, 0.3963, -0.5667), (0.659, 0.273, -0.5667), (0.6996, 0.1392, -0.5667), (0.7133, 6.203e-09, -0.5667), (0.6996, -0.1392, -0.5667), (0.659, -0.273, -0.5667), (0.5931, -0.3963, -0.5667), (0.5044, -0.5044, -0.5667), (0.3963, -0.5931, -0.5667), (0.273, -0.659, -0.5667), (0.1392, -0.6996, -0.5667), (-8.325e-10, -0.7133, -0.5667), (-0.1392, -0.6996, -0.5667), (-0.273, -0.659, -0.5667), (-0.3963, -0.5931, -0.5667), (-0.5044, -0.5044, -0.5667), (-0.5931, -0.3963, -0.5667), (-0.659, -0.273, -0.5667), (-0.6996, -0.1392, -0.5667), (-0.7133, 6.203e-09, -0.5667), (-0.6996, 0.1392, -0.5667), (-0.659, 0.273, -0.5667), (-0.5931, 0.3963, -0.5667), (-0.5044, 0.5044, -0.5667), (-0.3963, 0.5931, -0.5667), (-0.273, 0.659, -0.5667), (-0.1392, 0.6996, -0.5667), (0.1199, 0.6027, -0.5667), (-3.555e-09, 0.6145, -0.5667), (0.2352, 0.5678, -0.5667), (0.3414, 0.511, -0.5667), (0.4345, 0.4345, -0.5667), (0.511, 0.3414, -0.5667), (0.5678, 0.2352, -0.5667), (0.6027, 0.1199, -0.5667), (0.6145, 1.05e-08, -0.5667), (0.6027, -0.1199, -0.5667), (0.5678, -0.2352, -0.5667), (0.511, -0.3414, -0.5667), (0.4345, -0.4345, -0.5667), (0.3414, -0.511, -0.5667), (0.2352, -0.5678, -0.5667), (0.1199, -0.6027, -0.5667), (-3.555e-09, -0.6145, -0.5667), (-0.1199, -0.6027, -0.5667), (-0.2352, -0.5678, -0.5667), (-0.3414, -0.511, -0.5667), (-0.4345, -0.4345, -0.5667), (-0.511, -0.3414, -0.5667), (-0.5678, -0.2352, -0.5667), (-0.6027, -0.1199, -0.5667), (-0.6145, 1.05e-08, -0.5667), (-0.6027, 0.1199, -0.5667), (-0.5678, 0.2352, -0.5667), (-0.511, 0.3414, -0.5667), (-0.4345, 0.4345, -0.5667), (-0.3414, 0.511, -0.5667), (-0.2352, 0.5678, -0.5667), (-0.1199, 0.6027, -0.5667), (0.1199, 0.6027, -0.6343), (-3.341e-09, 0.6145, -0.6343), (0.2352, 0.5678, -0.6343), (0.3414, 0.511, -0.6343), (0.4345, 0.4345, -0.6343), (0.511, 0.3414, -0.6343), (0.5678, 0.2352, -0.6343), (0.6027, 0.1199, -0.6343), (0.6145, 1.05e-08, -0.6343), (0.6027, -0.1199, -0.6343), (0.5678, -0.2352, -0.6343), (0.511, -0.3414, -0.6343), (0.4345, -0.4345, -0.6343), (0.3414, -0.511, -0.6343), (0.2352, -0.5678, -0.6343), (0.1199, -0.6027, -0.6343), (-3.341e-09, -0.6145, -0.6343), (-0.1199, -0.6027, -0.6343), (-0.2352, -0.5678, -0.6343), (-0.3414, -0.511, -0.6343), (-0.4345, -0.4345, -0.6343), (-0.511, -0.3414, -0.6343), (-0.5678, -0.2352, -0.6343), (-0.6027, -0.1199, -0.6343), (-0.6145, 1.05e-08, -0.6343), (-0.6027, 0.1199, -0.6343), (-0.5678, 0.2352, -0.6343), (-0.511, 0.3414, -0.6343), (-0.4345, 0.4345, -0.6343), (-0.3414, 0.511, -0.6343), (-0.2352, 0.5678, -0.6343), (-0.1199, 0.6027, -0.6343), (0.02193, 0.1103, -0.6343), (-2.894e-09, 0.1124, -0.6343), (0.04303, 0.1039, -0.6343), (0.06247, 0.09349, -0.6343), (0.0795, 0.0795, -0.6343), (0.09349, 0.06247, -0.6343), (0.1039, 0.04303, -0.6343), (0.1103, 0.02193, -0.6343), (0.1124, 1.922e-09, -0.6343), (0.1103, -0.02193, -0.6343), (0.1039, -0.04303, -0.6343), (0.09349, -0.06247, -0.6343), (0.0795, -0.0795, -0.6343), (0.06247, -0.09349, -0.6343), (0.04303, -0.1039, -0.6343), (0.02193, -0.1103, -0.6343), (-2.894e-09, -0.1124, -0.6343), (-0.02193, -0.1103, -0.6343), (-0.04303, -0.1039, -0.6343), (-0.06247, -0.09349, -0.6343), (-0.0795, -0.0795, -0.6343), (-0.09349, -0.06247, -0.6343), (-0.1039, -0.04303, -0.6343), (-0.1103, -0.02193, -0.6343), (-0.1124, 1.922e-09, -0.6343), (-0.1103, 0.02193, -0.6343), (-0.1039, 0.04303, -0.6343), (-0.09349, 0.06247, -0.6343), (-0.0795, 0.0795, -0.6343), (-0.06247, 0.09349, -0.6343), (-0.04303, 0.1039, -0.6343), (-0.02193, 0.1103, -0.6343), (0.01028, 0.05169, -0.08861), (-1.185e-08, 0.05271, -0.08861), (0.02017, 0.0487, -0.08861), (0.02928, 0.04382, -0.08861), (0.03727, 0.03727, -0.08861), (0.04382, 0.02928, -0.08861), (0.0487, 0.02017, -0.08861), (0.05169, 0.01028, -0.08861), (0.05271, -2.524e-07, -0.08861), (0.05169, -0.01028, -0.08861), (0.0487, -0.02017, -0.08861), (0.04382, -0.02928, -0.08861), (0.03727, -0.03727, -0.08861), (0.02928, -0.04383, -0.08861), (0.02017, -0.0487, -0.08861), (0.01028, -0.0517, -0.08861), (-1.185e-08, -0.05271, -0.08861), (-0.01028, -0.0517, -0.08861), (-0.02017, -0.0487, -0.08861), (-0.02928, -0.04383, -0.08861), (-0.03727, -0.03727, -0.08861), (-0.04382, -0.02928, -0.08861), (-0.0487, -0.02017, -0.08861), (-0.05169, -0.01028, -0.08861), (-0.05271, -2.524e-07, -0.08861), (-0.05169, 0.01028, -0.08861), (-0.0487, 0.02017, -0.08861), (-0.04382, 0.02928, -0.08861), (-0.03727, 0.03727, -0.08861), (-0.02928, 0.04382, -0.08861), (-0.02017, 0.0487, -0.08861), (-0.01028, 0.05169, -0.08861)], [], [(0, 1, 3, 2), (2, 3, 5, 4), (4, 5, 7, 6), (6, 7, 9, 8), (8, 9, 11, 10), (10, 11, 13, 12), (12, 13, 15, 14), (14, 15, 17, 16), (16, 17, 19, 18), (18, 19, 21, 20), (20, 21, 23, 22), (22, 23, 25, 24), (24, 25, 27, 26), (26, 27, 29, 28), (28, 29, 31, 30), (30, 31, 33, 32), (32, 33, 35, 34), (34, 35, 37, 36), (36, 37, 39, 38), (38, 39, 41, 40), (40, 41, 43, 42), (42, 43, 45, 44), (44, 45, 47, 46), (46, 47, 49, 48), (48, 49, 51, 50), (50, 51, 53, 52), (52, 53, 55, 54), (54, 55, 57, 56), (56, 57, 59, 58), (58, 59, 61, 60), (19, 17, 72, 73), (60, 61, 63, 62), (62, 63, 1, 0), (0, 2, 4, 6, 8, 10, 12, 14, 16, 18, 20, 22, 24, 26, 28, 30, 32, 34, 36, 38, 40, 42, 44, 46, 48, 50, 52, 54, 56, 58, 60, 62), (75, 74, 106, 107), (37, 35, 81, 82), (55, 53, 90, 91), (11, 9, 68, 69), (29, 27, 77, 78), (47, 45, 86, 87), (3, 1, 65, 64), (1, 63, 95, 65), (21, 19, 73, 74), (39, 37, 82, 83), (57, 55, 91, 92), (13, 11, 69, 70), (31, 29, 78, 79), (49, 47, 87, 88), (5, 3, 64, 66), (23, 21, 74, 75), (41, 39, 83, 84), (59, 57, 92, 93), (15, 13, 70, 71), (33, 31, 79, 80), (51, 49, 88, 89), (7, 5, 66, 67), (25, 23, 75, 76), (43, 41, 84, 85), (61, 59, 93, 94), (17, 15, 71, 72), (35, 33, 80, 81), (53, 51, 89, 90), (9, 7, 67, 68), (27, 25, 76, 77), (45, 43, 85, 86), (63, 61, 94, 95), (110, 109, 141, 142), (89, 88, 120, 121), (76, 75, 107, 108), (90, 89, 121, 122), (77, 76, 108, 109), (91, 90, 122, 123), (78, 77, 109, 110), (64, 65, 97, 96), (92, 91, 123, 124), (79, 78, 110, 111), (66, 64, 96, 98), (93, 92, 124, 125), (80, 79, 111, 112), (67, 66, 98, 99), (94, 93, 125, 126), (81, 80, 112, 113), (68, 67, 99, 100), (95, 94, 126, 127), (82, 81, 113, 114), (69, 68, 100, 101), (65, 95, 127, 97), (83, 82, 114, 115), (70, 69, 101, 102), (84, 83, 115, 116), (71, 70, 102, 103), (85, 84, 116, 117), (72, 71, 103, 104), (86, 85, 117, 118), (73, 72, 104, 105), (87, 86, 118, 119), (74, 73, 105, 106), (88, 87, 119, 120), (155, 154, 186, 187), (96, 97, 129, 128), (124, 123, 155, 156), (111, 110, 142, 143), (98, 96, 128, 130), (125, 124, 156, 157), (112, 111, 143, 144), (99, 98, 130, 131), (126, 125, 157, 158), (113, 112, 144, 145), (100, 99, 131, 132), (127, 126, 158, 159), (114, 113, 145, 146), (101, 100, 132, 133), (97, 127, 159, 129), (115, 114, 146, 147), (102, 101, 133, 134), (116, 115, 147, 148), (103, 102, 134, 135), (117, 116, 148, 149), (104, 103, 135, 136), (118, 117, 149, 150), (105, 104, 136, 137), (119, 118, 150, 151), (106, 105, 137, 138), (120, 119, 151, 152), (107, 106, 138, 139), (121, 120, 152, 153), (108, 107, 139, 140), (122, 121, 153, 154), (109, 108, 140, 141), (123, 122, 154, 155), (181, 180, 212, 213), (142, 141, 173, 174), (128, 129, 161, 160), (156, 155, 187, 188), (143, 142, 174, 175), (130, 128, 160, 162), (157, 156, 188, 189), (144, 143, 175, 176), (131, 130, 162, 163), (158, 157, 189, 190), (145, 144, 176, 177), (132, 131, 163, 164), (159, 158, 190, 191), (146, 145, 177, 178), (133, 132, 164, 165), (129, 159, 191, 161), (147, 146, 178, 179), (134, 133, 165, 166), (148, 147, 179, 180), (135, 134, 166, 167), (149, 148, 180, 181), (136, 135, 167, 168), (150, 149, 181, 182), (137, 136, 168, 169), (151, 150, 182, 183), (138, 137, 169, 170), (152, 151, 183, 184), (139, 138, 170, 171), (153, 152, 184, 185), (140, 139, 171, 172), (154, 153, 185, 186), (141, 140, 172, 173), (216, 215, 247, 248), (168, 167, 199, 200), (182, 181, 213, 214), (169, 168, 200, 201), (183, 182, 214, 215), (170, 169, 201, 202), (184, 183, 215, 216), (171, 170, 202, 203), (185, 184, 216, 217), (172, 171, 203, 204), (186, 185, 217, 218), (173, 172, 204, 205), (187, 186, 218, 219), (174, 173, 205, 206), (160, 161, 193, 192), (188, 187, 219, 220), (175, 174, 206, 207), (162, 160, 192, 194), (189, 188, 220, 221), (176, 175, 207, 208), (163, 162, 194, 195), (190, 189, 221, 222), (177, 176, 208, 209), (164, 163, 195, 196), (191, 190, 222, 223), (178, 177, 209, 210), (165, 164, 196, 197), (161, 191, 223, 193), (179, 178, 210, 211), (166, 165, 197, 198), (180, 179, 211, 212), (167, 166, 198, 199), (251, 250, 282, 283), (203, 202, 234, 235), (217, 216, 248, 249), (204, 203, 235, 236), (218, 217, 249, 250), (205, 204, 236, 237), (219, 218, 250, 251), (206, 205, 237, 238), (192, 193, 225, 224), (220, 219, 251, 252), (207, 206, 238, 239), (194, 192, 224, 226), (221, 220, 252, 253), (208, 207, 239, 240), (195, 194, 226, 227), (222, 221, 253, 254), (209, 208, 240, 241), (196, 195, 227, 228), (223, 222, 254, 255), (210, 209, 241, 242), (197, 196, 228, 229), (193, 223, 255, 225), (211, 210, 242, 243), (198, 197, 229, 230), (212, 211, 243, 244), (199, 198, 230, 231), (213, 212, 244, 245), (200, 199, 231, 232), (214, 213, 245, 246), (201, 200, 232, 233), (215, 214, 246, 247), (202, 201, 233, 234), (256, 257, 287, 286, 285, 284, 283, 282, 281, 280, 279, 278, 277, 276, 275, 274, 273, 272, 271, 270, 269, 268, 267, 266, 265, 264, 263, 262, 261, 260, 259, 258), (238, 237, 269, 270), (224, 225, 257, 256), (252, 251, 283, 284), (239, 238, 270, 271), (226, 224, 256, 258), (253, 252, 284, 285), (240, 239, 271, 272), (227, 226, 258, 259), (254, 253, 285, 286), (241, 240, 272, 273), (228, 227, 259, 260), (255, 254, 286, 287), (242, 241, 273, 274), (229, 228, 260, 261), (225, 255, 287, 257), (243, 242, 274, 275), (230, 229, 261, 262), (244, 243, 275, 276), (231, 230, 262, 263), (245, 244, 276, 277), (232, 231, 263, 264), (246, 245, 277, 278), (233, 232, 264, 265), (247, 246, 278, 279), (234, 233, 265, 266), (248, 247, 279, 280), (235, 234, 266, 267), (249, 248, 280, 281), (236, 235, 267, 268), (250, 249, 281, 282), (237, 236, 268, 269)])
me_cylinder_001.polygons.foreach_set('material_index', [0, 0, 0, 0, 0, 0, 0, 0, 0, 0, 0, 0, 0, 0, 0, 0, 0, 0, 0, 0, 0, 0, 0, 0, 0, 0, 0, 0, 0, 0, 0, 0, 0, 0, 0, 0, 0, 0, 0, 0, 0, 0, 0, 0, 0, 0, 0, 0, 0, 0, 0, 0, 0, 0, 0, 0, 0, 0, 0, 0, 0, 0, 0, 0, 0, 0, 0, 0, 0, 0, 0, 0, 0, 0, 0, 0, 0, 0, 0, 0, 0, 0, 0, 0, 0, 0, 0, 0, 0, 0, 0, 0, 0, 0, 0, 0, 0, 0, 2, 0, 0, 0, 0, 0, 0, 0, 0, 0, 0, 0, 0, 0, 0, 0, 0, 0, 0, 0, 0, 0, 0, 0, 0, 0, 0, 0, 0, 0, 0, 0, 0, 2, 2, 2, 2, 2, 2, 2, 2, 2, 2, 2, 2, 2, 2, 2, 2, 2, 2, 2, 2, 2, 2, 2, 2, 2, 2, 2, 2, 2, 2, 2, 0, 0, 0, 0, 0, 0, 0, 0, 0, 0, 0, 0, 0, 0, 0, 0, 0, 0, 0, 0, 0, 0, 0, 0, 0, 0, 0, 0, 0, 0, 0, 0, 0, 0, 0, 0, 0, 0, 0, 0, 0, 0, 0, 0, 0, 0, 0, 0, 0, 0, 0, 0, 0, 0, 0, 0, 0, 0, 0, 0, 0, 0, 0, 0, 0, 0, 0, 0, 0, 0, 0, 0, 0, 0, 0, 0, 0, 0, 0, 0, 0, 0, 0, 0, 0, 0, 0, 0, 0, 0, 0, 0, 0, 0, 0, 0])
_uv = me_cylinder_001.uv_layers.new(name='UVMap')
_uv.uv.foreach_set('vector', [1.0, 0.5, 1.0, 1.0, 0.9688, 1.0, 0.9688, 0.5, 0.9688, 0.5, 0.9688, 1.0, 0.9375, 1.0, 0.9375, 0.5, 0.9375, 0.5, 0.9375, 1.0, 0.9062, 1.0, 0.9062, 0.5, 0.9062, 0.5, 0.9062, 1.0, 0.875, 1.0, 0.875, 0.5, 0.875, 0.5, 0.875, 1.0, 0.8438, 1.0, 0.8438, 0.5, 0.8438, 0.5, 0.8438, 1.0, 0.8125, 1.0, 0.8125, 0.5, 0.8125, 0.5, 0.8125, 1.0, 0.7812, 1.0, 0.7812, 0.5, 0.7812, 0.5, 0.7812, 1.0, 0.75, 1.0, 0.75, 0.5, 0.75, 0.5, 0.75, 1.0, 0.7188, 1.0, 0.7188, 0.5, 0.7188, 0.5, 0.7188, 1.0, 0.6875, 1.0, 0.6875, 0.5, 0.6875, 0.5, 0.6875, 1.0, 0.6562, 1.0, 0.6562, 0.5, 0.6562, 0.5, 0.6562, 1.0, 0.625, 1.0, 0.625, 0.5, 0.625, 0.5, 0.625, 1.0, 0.5938, 1.0, 0.5938, 0.5, 0.5938, 0.5, 0.5938, 1.0, 0.5625, 1.0, 0.5625, 0.5, 0.5625, 0.5, 0.5625, 1.0, 0.5312, 1.0, 0.5312, 0.5, 0.5312, 0.5, 0.5312, 1.0, 0.5, 1.0, 0.5, 0.5, 0.5, 0.5, 0.5, 1.0, 0.4688, 1.0, 0.4688, 0.5, 0.4688, 0.5, 0.4688, 1.0, 0.4375, 1.0, 0.4375, 0.5, 0.4375, 0.5, 0.4375, 1.0, 0.4062, 1.0, 0.4062, 0.5, 0.4062, 0.5, 0.4062, 1.0, 0.375, 1.0, 0.375, 0.5, 0.375, 0.5, 0.375, 1.0, 0.3438, 1.0, 0.3438, 0.5, 0.3438, 0.5, 0.3438, 1.0, 0.3125, 1.0, 0.3125, 0.5, 0.3125, 0.5, 0.3125, 1.0, 0.2812, 1.0, 0.2812, 0.5, 0.2812, 0.5, 0.2812, 1.0, 0.25, 1.0, 0.25, 0.5, 0.25, 0.5, 0.25, 1.0, 0.2188, 1.0, 0.2188, 0.5, 0.2188, 0.5, 0.2188, 1.0, 0.1875, 1.0, 0.1875, 0.5, 0.1875, 0.5, 0.1875, 1.0, 0.1562, 1.0, 0.1562, 0.5, 0.1562, 0.5, 0.1562, 1.0, 0.125, 1.0, 0.125, 0.5, 0.125, 0.5, 0.125, 1.0, 0.09375, 1.0, 0.09375, 0.5, 0.09375, 0.5, 0.09375, 1.0, 0.0625, 1.0, 0.0625, 0.5, 0.7188, 1.0, 0.75, 1.0, 0.75, 1.0, 0.7188, 1.0, 0.0625, 0.5, 0.0625, 1.0, 0.03125, 1.0, 0.03125, 0.5, 0.03125, 0.5, 0.03125, 1.0, 0.0, 1.0, 0.0, 0.5, 0.75, 0.49, 0.7968, 0.4854, 0.8418, 0.4717, 0.8833, 0.4496, 0.9197, 0.4197, 0.9496, 0.3833, 0.9717, 0.3418, 0.9854, 0.2968, 0.99, 0.25, 0.9854, 0.2032, 0.9717, 0.1582, 0.9496, 0.1167, 0.9197, 0.08029, 0.8833, 0.05045, 0.8418, 0.02827, 0.7968, 0.01461, 0.75, 0.01, 0.7032, 0.01461, 0.6582, 0.02827, 0.6167, 0.05045, 0.5803, 0.08029, 0.5504, 0.1167, 0.5283, 0.1582, 0.5146, 0.2032, 0.51, 0.25, 0.5146, 0.2968, 0.5283, 0.3418, 0.5504, 0.3833, 0.5803, 0.4197, 0.6167, 0.4496, 0.6582, 0.4717, 0.7032, 0.4854, 0.6562, 1.0, 0.6875, 1.0, 0.6875, 1.0, 0.6562, 1.0, 0.4375, 1.0, 0.4688, 1.0, 0.4688, 1.0, 0.4375, 1.0, 0.1562, 1.0, 0.1875, 1.0, 0.1875, 1.0, 0.1562, 1.0, 0.8438, 1.0, 0.875, 1.0, 0.875, 1.0, 0.8438, 1.0, 0.5625, 1.0, 0.5938, 1.0, 0.5938, 1.0, 0.5625, 1.0, 0.2812, 1.0, 0.3125, 1.0, 0.3125, 1.0, 0.2812, 1.0, 0.9688, 1.0, 1.0, 1.0, 1.0, 1.0, 0.9688, 1.0, 0.0, 1.0, 0.03125, 1.0, 0.03125, 1.0, 0.0, 1.0, 0.6875, 1.0, 0.7188, 1.0, 0.7188, 1.0, 0.6875, 1.0, 0.4062, 1.0, 0.4375, 1.0, 0.4375, 1.0, 0.4062, 1.0, 0.125, 1.0, 0.1562, 1.0, 0.1562, 1.0, 0.125, 1.0, 0.8125, 1.0, 0.8438, 1.0, 0.8438, 1.0, 0.8125, 1.0, 0.5312, 1.0, 0.5625, 1.0, 0.5625, 1.0, 0.5312, 1.0, 0.25, 1.0, 0.2812, 1.0, 0.2812, 1.0, 0.25, 1.0, 0.9375, 1.0, 0.9688, 1.0, 0.9688, 1.0, 0.9375, 1.0, 0.6562, 1.0, 0.6875, 1.0, 0.6875, 1.0, 0.6562, 1.0, 0.375, 1.0, 0.4062, 1.0, 0.4062, 1.0, 0.375, 1.0, 0.09375, 1.0, 0.125, 1.0, 0.125, 1.0, 0.09375, 1.0, 0.7812, 1.0, 0.8125, 1.0, 0.8125, 1.0, 0.7812, 1.0, 0.5, 1.0, 0.5312, 1.0, 0.5312, 1.0, 0.5, 1.0, 0.2188, 1.0, 0.25, 1.0, 0.25, 1.0, 0.2188, 1.0, 0.9062, 1.0, 0.9375, 1.0, 0.9375, 1.0, 0.9062, 1.0, 0.625, 1.0, 0.6562, 1.0, 0.6562, 1.0, 0.625, 1.0, 0.3438, 1.0, 0.375, 1.0, 0.375, 1.0, 0.3438, 1.0, 0.0625, 1.0, 0.09375, 1.0, 0.09375, 1.0, 0.0625, 1.0, 0.75, 1.0, 0.7812, 1.0, 0.7812, 1.0, 0.75, 1.0, 0.4688, 1.0, 0.5, 1.0, 0.5, 1.0, 0.4688, 1.0, 0.1875, 1.0, 0.2188, 1.0, 0.2188, 1.0, 0.1875, 1.0, 0.875, 1.0, 0.9062, 1.0, 0.9062, 1.0, 0.875, 1.0, 0.5938, 1.0, 0.625, 1.0, 0.625, 1.0, 0.5938, 1.0, 0.3125, 1.0, 0.3438, 1.0, 0.3438, 1.0, 0.3125, 1.0, 0.03125, 1.0, 0.0625, 1.0, 0.0625, 1.0, 0.03125, 1.0, 0.5625, 1.0, 0.5938, 1.0, 0.5938, 1.0, 0.5625, 1.0, 0.2188, 1.0, 0.25, 1.0, 0.25, 1.0, 0.2188, 1.0, 0.625, 1.0, 0.6562, 1.0, 0.6562, 1.0, 0.625, 1.0, 0.1875, 1.0, 0.2188, 1.0, 0.2188, 1.0, 0.1875, 1.0, 0.5938, 1.0, 0.625, 1.0, 0.625, 1.0, 0.5938, 1.0, 0.1562, 1.0, 0.1875, 1.0, 0.1875, 1.0, 0.1562, 1.0, 0.5625, 1.0, 0.5938, 1.0, 0.5938, 1.0, 0.5625, 1.0, 0.9688, 1.0, 1.0, 1.0, 1.0, 1.0, 0.9688, 1.0, 0.125, 1.0, 0.1562, 1.0, 0.1562, 1.0, 0.125, 1.0, 0.5312, 1.0, 0.5625, 1.0, 0.5625, 1.0, 0.5312, 1.0, 0.9375, 1.0, 0.9688, 1.0, 0.9688, 1.0, 0.9375, 1.0, 0.09375, 1.0, 0.125, 1.0, 0.125, 1.0, 0.09375, 1.0, 0.5, 1.0, 0.5312, 1.0, 0.5312, 1.0, 0.5, 1.0, 0.9062, 1.0, 0.9375, 1.0, 0.9375, 1.0, 0.9062, 1.0, 0.0625, 1.0, 0.09375, 1.0, 0.09375, 1.0, 0.0625, 1.0, 0.4688, 1.0, 0.5, 1.0, 0.5, 1.0, 0.4688, 1.0, 0.875, 1.0, 0.9062, 1.0, 0.9062, 1.0, 0.875, 1.0, 0.03125, 1.0, 0.0625, 1.0, 0.0625, 1.0, 0.03125, 1.0, 0.4375, 1.0, 0.4688, 1.0, 0.4688, 1.0, 0.4375, 1.0, 0.8438, 1.0, 0.875, 1.0, 0.875, 1.0, 0.8438, 1.0, 0.0, 1.0, 0.03125, 1.0, 0.03125, 1.0, 0.0, 1.0, 0.4062, 1.0, 0.4375, 1.0, 0.4375, 1.0, 0.4062, 1.0, 0.8125, 1.0, 0.8438, 1.0, 0.8438, 1.0, 0.8125, 1.0, 0.375, 1.0, 0.4062, 1.0, 0.4062, 1.0, 0.375, 1.0, 0.7812, 1.0, 0.8125, 1.0, 0.8125, 1.0, 0.7812, 1.0, 0.3438, 1.0, 0.375, 1.0, 0.375, 1.0, 0.3438, 1.0, 0.75, 1.0, 0.7812, 1.0, 0.7812, 1.0, 0.75, 1.0, 0.3125, 1.0, 0.3438, 1.0, 0.3438, 1.0, 0.3125, 1.0, 0.7188, 1.0, 0.75, 1.0, 0.75, 1.0, 0.7188, 1.0, 0.2812, 1.0, 0.3125, 1.0, 0.3125, 1.0, 0.2812, 1.0, 0.6875, 1.0, 0.7188, 1.0, 0.7188, 1.0, 0.6875, 1.0, 0.25, 1.0, 0.2812, 1.0, 0.2812, 1.0, 0.25, 1.0, 0.1562, 1.0, 0.1875, 1.0, 0.1875, 1.0, 0.1562, 1.0, 0.9688, 1.0, 1.0, 1.0, 1.0, 1.0, 0.9688, 1.0, 0.125, 1.0, 0.1562, 1.0, 0.1562, 1.0, 0.125, 1.0, 0.5312, 1.0, 0.5625, 1.0, 0.5625, 1.0, 0.5312, 1.0, 0.9375, 1.0, 0.9688, 1.0, 0.9688, 1.0, 0.9375, 1.0, 0.09375, 1.0, 0.125, 1.0, 0.125, 1.0, 0.09375, 1.0, 0.5, 1.0, 0.5312, 1.0, 0.5312, 1.0, 0.5, 1.0, 0.9062, 1.0, 0.9375, 1.0, 0.9375, 1.0, 0.9062, 1.0, 0.0625, 1.0, 0.09375, 1.0, 0.09375, 1.0, 0.0625, 1.0, 0.4688, 1.0, 0.5, 1.0, 0.5, 1.0, 0.4688, 1.0, 0.875, 1.0, 0.9062, 1.0, 0.9062, 1.0, 0.875, 1.0, 0.03125, 1.0, 0.0625, 1.0, 0.0625, 1.0, 0.03125, 1.0, 0.4375, 1.0, 0.4688, 1.0, 0.4688, 1.0, 0.4375, 1.0, 0.8438, 1.0, 0.875, 1.0, 0.875, 1.0, 0.8438, 1.0, 0.0, 1.0, 0.03125, 1.0, 0.03125, 1.0, 0.0, 1.0, 0.4062, 1.0, 0.4375, 1.0, 0.4375, 1.0, 0.4062, 1.0, 0.8125, 1.0, 0.8438, 1.0, 0.8438, 1.0, 0.8125, 1.0, 0.375, 1.0, 0.4062, 1.0, 0.4062, 1.0, 0.375, 1.0, 0.7812, 1.0, 0.8125, 1.0, 0.8125, 1.0, 0.7812, 1.0, 0.3438, 1.0, 0.375, 1.0, 0.375, 1.0, 0.3438, 1.0, 0.75, 1.0, 0.7812, 1.0, 0.7812, 1.0, 0.75, 1.0, 0.3125, 1.0, 0.3438, 1.0, 0.3438, 1.0, 0.3125, 1.0, 0.7188, 1.0, 0.75, 1.0, 0.75, 1.0, 0.7188, 1.0, 0.2812, 1.0, 0.3125, 1.0, 0.3125, 1.0, 0.2812, 1.0, 0.6875, 1.0, 0.7188, 1.0, 0.7188, 1.0, 0.6875, 1.0, 0.25, 1.0, 0.2812, 1.0, 0.2812, 1.0, 0.25, 1.0, 0.6562, 1.0, 0.6875, 1.0, 0.6875, 1.0, 0.6562, 1.0, 0.2188, 1.0, 0.25, 1.0, 0.25, 1.0, 0.2188, 1.0, 0.625, 1.0, 0.6562, 1.0, 0.6562, 1.0, 0.625, 1.0, 0.1875, 1.0, 0.2188, 1.0, 0.2188, 1.0, 0.1875, 1.0, 0.5938, 1.0, 0.625, 1.0, 0.625, 1.0, 0.5938, 1.0, 0.1562, 1.0, 0.1875, 1.0, 0.1875, 1.0, 0.1562, 1.0, 0.3438, 1.0, 0.375, 1.0, 0.375, 1.0, 0.3438, 1.0, 0.5625, 1.0, 0.5938, 1.0, 0.5938, 1.0, 0.5625, 1.0, 0.9688, 1.0, 1.0, 1.0, 1.0, 1.0, 0.9688, 1.0, 0.125, 1.0, 0.1562, 1.0, 0.1562, 1.0, 0.125, 1.0, 0.5312, 1.0, 0.5625, 1.0, 0.5625, 1.0, 0.5312, 1.0, 0.9375, 1.0, 0.9688, 1.0, 0.9688, 1.0, 0.9375, 1.0, 0.09375, 1.0, 0.125, 1.0, 0.125, 1.0, 0.09375, 1.0, 0.5, 1.0, 0.5312, 1.0, 0.5312, 1.0, 0.5, 1.0, 0.9062, 1.0, 0.9375, 1.0, 0.9375, 1.0, 0.9062, 1.0, 0.0625, 1.0, 0.09375, 1.0, 0.09375, 1.0, 0.0625, 1.0, 0.4688, 1.0, 0.5, 1.0, 0.5, 1.0, 0.4688, 1.0, 0.875, 1.0, 0.9062, 1.0, 0.9062, 1.0, 0.875, 1.0, 0.03125, 1.0, 0.0625, 1.0, 0.0625, 1.0, 0.03125, 1.0, 0.4375, 1.0, 0.4688, 1.0, 0.4688, 1.0, 0.4375, 1.0, 0.8438, 1.0, 0.875, 1.0, 0.875, 1.0, 0.8438, 1.0, 0.0, 1.0, 0.03125, 1.0, 0.03125, 1.0, 0.0, 1.0, 0.4062, 1.0, 0.4375, 1.0, 0.4375, 1.0, 0.4062, 1.0, 0.8125, 1.0, 0.8438, 1.0, 0.8438, 1.0, 0.8125, 1.0, 0.375, 1.0, 0.4062, 1.0, 0.4062, 1.0, 0.375, 1.0, 0.7812, 1.0, 0.8125, 1.0, 0.8125, 1.0, 0.7812, 1.0, 0.3438, 1.0, 0.375, 1.0, 0.375, 1.0, 0.3438, 1.0, 0.75, 1.0, 0.7812, 1.0, 0.7812, 1.0, 0.75, 1.0, 0.3125, 1.0, 0.3438, 1.0, 0.3438, 1.0, 0.3125, 1.0, 0.7188, 1.0, 0.75, 1.0, 0.75, 1.0, 0.7188, 1.0, 0.2812, 1.0, 0.3125, 1.0, 0.3125, 1.0, 0.2812, 1.0, 0.6875, 1.0, 0.7188, 1.0, 0.7188, 1.0, 0.6875, 1.0, 0.25, 1.0, 0.2812, 1.0, 0.2812, 1.0, 0.25, 1.0, 0.6562, 1.0, 0.6875, 1.0, 0.6875, 1.0, 0.6562, 1.0, 0.2188, 1.0, 0.25, 1.0, 0.25, 1.0, 0.2188, 1.0, 0.625, 1.0, 0.6562, 1.0, 0.6562, 1.0, 0.625, 1.0, 0.1875, 1.0, 0.2188, 1.0, 0.2188, 1.0, 0.1875, 1.0, 0.5938, 1.0, 0.625, 1.0, 0.625, 1.0, 0.5938, 1.0, 0.25, 1.0, 0.2812, 1.0, 0.2812, 1.0, 0.25, 1.0, 0.75, 1.0, 0.7812, 1.0, 0.7812, 1.0, 0.75, 1.0, 0.3125, 1.0, 0.3438, 1.0, 0.3438, 1.0, 0.3125, 1.0, 0.7188, 1.0, 0.75, 1.0, 0.75, 1.0, 0.7188, 1.0, 0.2812, 1.0, 0.3125, 1.0, 0.3125, 1.0, 0.2812, 1.0, 0.6875, 1.0, 0.7188, 1.0, 0.7188, 1.0, 0.6875, 1.0, 0.25, 1.0, 0.2812, 1.0, 0.2812, 1.0, 0.25, 1.0, 0.6562, 1.0, 0.6875, 1.0, 0.6875, 1.0, 0.6562, 1.0, 0.2188, 1.0, 0.25, 1.0, 0.25, 1.0, 0.2188, 1.0, 0.625, 1.0, 0.6562, 1.0, 0.6562, 1.0, 0.625, 1.0, 0.1875, 1.0, 0.2188, 1.0, 0.2188, 1.0, 0.1875, 1.0, 0.5938, 1.0, 0.625, 1.0, 0.625, 1.0, 0.5938, 1.0, 0.1562, 1.0, 0.1875, 1.0, 0.1875, 1.0, 0.1562, 1.0, 0.5625, 1.0, 0.5938, 1.0, 0.5938, 1.0, 0.5625, 1.0, 0.9688, 1.0, 1.0, 1.0, 1.0, 1.0, 0.9688, 1.0, 0.125, 1.0, 0.1562, 1.0, 0.1562, 1.0, 0.125, 1.0, 0.5312, 1.0, 0.5625, 1.0, 0.5625, 1.0, 0.5312, 1.0, 0.9375, 1.0, 0.9688, 1.0, 0.9688, 1.0, 0.9375, 1.0, 0.09375, 1.0, 0.125, 1.0, 0.125, 1.0, 0.09375, 1.0, 0.5, 1.0, 0.5312, 1.0, 0.5312, 1.0, 0.5, 1.0, 0.9062, 1.0, 0.9375, 1.0, 0.9375, 1.0, 0.9062, 1.0, 0.0625, 1.0, 0.09375, 1.0, 0.09375, 1.0, 0.0625, 1.0, 0.4688, 1.0, 0.5, 1.0, 0.5, 1.0, 0.4688, 1.0, 0.875, 1.0, 0.9062, 1.0, 0.9062, 1.0, 0.875, 1.0, 0.03125, 1.0, 0.0625, 1.0, 0.0625, 1.0, 0.03125, 1.0, 0.4375, 1.0, 0.4688, 1.0, 0.4688, 1.0, 0.4375, 1.0, 0.8438, 1.0, 0.875, 1.0, 0.875, 1.0, 0.8438, 1.0, 0.0, 1.0, 0.03125, 1.0, 0.03125, 1.0, 0.0, 1.0, 0.4062, 1.0, 0.4375, 1.0, 0.4375, 1.0, 0.4062, 1.0, 0.8125, 1.0, 0.8438, 1.0, 0.8438, 1.0, 0.8125, 1.0, 0.375, 1.0, 0.4062, 1.0, 0.4062, 1.0, 0.375, 1.0, 0.7812, 1.0, 0.8125, 1.0, 0.8125, 1.0, 0.7812, 1.0, 0.1562, 1.0, 0.1875, 1.0, 0.1875, 1.0, 0.1562, 1.0, 0.6562, 1.0, 0.6875, 1.0, 0.6875, 1.0, 0.6562, 1.0, 0.2188, 1.0, 0.25, 1.0, 0.25, 1.0, 0.2188, 1.0, 0.625, 1.0, 0.6562, 1.0, 0.6562, 1.0, 0.625, 1.0, 0.1875, 1.0, 0.2188, 1.0, 0.2188, 1.0, 0.1875, 1.0, 0.5938, 1.0, 0.625, 1.0, 0.625, 1.0, 0.5938, 1.0, 0.1562, 1.0, 0.1875, 1.0, 0.1875, 1.0, 0.1562, 1.0, 0.5625, 1.0, 0.5938, 1.0, 0.5938, 1.0, 0.5625, 1.0, 0.9688, 1.0, 1.0, 1.0, 1.0, 1.0, 0.9688, 1.0, 0.125, 1.0, 0.1562, 1.0, 0.1562, 1.0, 0.125, 1.0, 0.5312, 1.0, 0.5625, 1.0, 0.5625, 1.0, 0.5312, 1.0, 0.9375, 1.0, 0.9688, 1.0, 0.9688, 1.0, 0.9375, 1.0, 0.09375, 1.0, 0.125, 1.0, 0.125, 1.0, 0.09375, 1.0, 0.5, 1.0, 0.5312, 1.0, 0.5312, 1.0, 0.5, 1.0, 0.9062, 1.0, 0.9375, 1.0, 0.9375, 1.0, 0.9062, 1.0, 0.0625, 1.0, 0.09375, 1.0, 0.09375, 1.0, 0.0625, 1.0, 0.4688, 1.0, 0.5, 1.0, 0.5, 1.0, 0.4688, 1.0, 0.875, 1.0, 0.9062, 1.0, 0.9062, 1.0, 0.875, 1.0, 0.03125, 1.0, 0.0625, 1.0, 0.0625, 1.0, 0.03125, 1.0, 0.4375, 1.0, 0.4688, 1.0, 0.4688, 1.0, 0.4375, 1.0, 0.8438, 1.0, 0.875, 1.0, 0.875, 1.0, 0.8438, 1.0, 0.0, 1.0, 0.03125, 1.0, 0.03125, 1.0, 0.0, 1.0, 0.4062, 1.0, 0.4375, 1.0, 0.4375, 1.0, 0.4062, 1.0, 0.8125, 1.0, 0.8438, 1.0, 0.8438, 1.0, 0.8125, 1.0, 0.375, 1.0, 0.4062, 1.0, 0.4062, 1.0, 0.375, 1.0, 0.7812, 1.0, 0.8125, 1.0, 0.8125, 1.0, 0.7812, 1.0, 0.3438, 1.0, 0.375, 1.0, 0.375, 1.0, 0.3438, 1.0, 0.75, 1.0, 0.7812, 1.0, 0.7812, 1.0, 0.75, 1.0, 0.3125, 1.0, 0.3438, 1.0, 0.3438, 1.0, 0.3125, 1.0, 0.7188, 1.0, 0.75, 1.0, 0.75, 1.0, 0.7188, 1.0, 0.2812, 1.0, 0.3125, 1.0, 0.3125, 1.0, 0.2812, 1.0, 0.6875, 1.0, 0.7188, 1.0, 0.7188, 1.0, 0.6875, 1.0, 0.2968, 0.4854, 0.25, 0.49, 0.2032, 0.4854, 0.1582, 0.4717, 0.1167, 0.4496, 0.08029, 0.4197, 0.05045, 0.3833, 0.02827, 0.3418, 0.01461, 0.2968, 0.01, 0.25, 0.01461, 0.2032, 0.02827, 0.1582, 0.05045, 0.1167, 0.08029, 0.08029, 0.1167, 0.05045, 0.1582, 0.02827, 0.2032, 0.01461, 0.25, 0.01, 0.2968, 0.01461, 0.3418, 0.02827, 0.3833, 0.05045, 0.4197, 0.08029, 0.4496, 0.1167, 0.4717, 0.1582, 0.4854, 0.2032, 0.49, 0.25, 0.4854, 0.2968, 0.4717, 0.3418, 0.4496, 0.3833, 0.4197, 0.4197, 0.3833, 0.4496, 0.3418, 0.4717, 0.5625, 1.0, 0.5938, 1.0, 0.5938, 1.0, 0.5625, 1.0, 0.9688, 1.0, 1.0, 1.0, 1.0, 1.0, 0.9688, 1.0, 0.125, 1.0, 0.1562, 1.0, 0.1562, 1.0, 0.125, 1.0, 0.5312, 1.0, 0.5625, 1.0, 0.5625, 1.0, 0.5312, 1.0, 0.9375, 1.0, 0.9688, 1.0, 0.9688, 1.0, 0.9375, 1.0, 0.09375, 1.0, 0.125, 1.0, 0.125, 1.0, 0.09375, 1.0, 0.5, 1.0, 0.5312, 1.0, 0.5312, 1.0, 0.5, 1.0, 0.9062, 1.0, 0.9375, 1.0, 0.9375, 1.0, 0.9062, 1.0, 0.0625, 1.0, 0.09375, 1.0, 0.09375, 1.0, 0.0625, 1.0, 0.4688, 1.0, 0.5, 1.0, 0.5, 1.0, 0.4688, 1.0, 0.875, 1.0, 0.9062, 1.0, 0.9062, 1.0, 0.875, 1.0, 0.03125, 1.0, 0.0625, 1.0, 0.0625, 1.0, 0.03125, 1.0, 0.4375, 1.0, 0.4688, 1.0, 0.4688, 1.0, 0.4375, 1.0, 0.8438, 1.0, 0.875, 1.0, 0.875, 1.0, 0.8438, 1.0, 0.0, 1.0, 0.03125, 1.0, 0.03125, 1.0, 0.0, 1.0, 0.4062, 1.0, 0.4375, 1.0, 0.4375, 1.0, 0.4062, 1.0, 0.8125, 1.0, 0.8438, 1.0, 0.8438, 1.0, 0.8125, 1.0, 0.375, 1.0, 0.4062, 1.0, 0.4062, 1.0, 0.375, 1.0, 0.7812, 1.0, 0.8125, 1.0, 0.8125, 1.0, 0.7812, 1.0, 0.3438, 1.0, 0.375, 1.0, 0.375, 1.0, 0.3438, 1.0, 0.75, 1.0, 0.7812, 1.0, 0.7812, 1.0, 0.75, 1.0, 0.3125, 1.0, 0.3438, 1.0, 0.3438, 1.0, 0.3125, 1.0, 0.7188, 1.0, 0.75, 1.0, 0.75, 1.0, 0.7188, 1.0, 0.2812, 1.0, 0.3125, 1.0, 0.3125, 1.0, 0.2812, 1.0, 0.6875, 1.0, 0.7188, 1.0, 0.7188, 1.0, 0.6875, 1.0, 0.25, 1.0, 0.2812, 1.0, 0.2812, 1.0, 0.25, 1.0, 0.6562, 1.0, 0.6875, 1.0, 0.6875, 1.0, 0.6562, 1.0, 0.2188, 1.0, 0.25, 1.0, 0.25, 1.0, 0.2188, 1.0, 0.625, 1.0, 0.6562, 1.0, 0.6562, 1.0, 0.625, 1.0, 0.1875, 1.0, 0.2188, 1.0, 0.2188, 1.0, 0.1875, 1.0, 0.5938, 1.0, 0.625, 1.0, 0.625, 1.0, 0.5938, 1.0])
me_cylinder_001.materials.append(mat_material_001)
me_cylinder_001.materials.append(mat_material_002)
me_cylinder_001.materials.append(mat_material_003)
me_cylinder_001.update()
me_cube_003 = bpy.data.meshes.new('Cube.003')
me_cube_003.from_pydata([(-1.0, 2.717, 0.6562), (-1.0, 4.704, 2.656), (-1.0, 8.691, 0.6562), (-1.0, 6.704, 2.656), (1.0, 2.717, 0.6562), (1.0, 4.704, 2.656), (1.0, 8.691, 0.6562), (1.0, 6.704, 2.656), (-1.0, 6.448, 0.6562), (-1.0, 5.953, 2.656), (1.0, 6.448, 0.6562), (1.0, 5.953, 2.656), (1.0, 8.691, -0.6327), (-1.0, 8.691, -0.6327), (1.0, 6.448, -0.6327), (-1.0, 6.448, -0.6327), (-1.0, -2.542, 0.6562), (-1.0, -4.528, 2.656), (-1.0, -8.515, 0.6562), (-1.0, -6.528, 2.656), (1.0, -2.542, 0.6562), (1.0, -4.528, 2.656), (1.0, -8.515, 0.6562), (1.0, -6.528, 2.656), (-1.0, -6.273, 0.6562), (-1.0, -5.778, 2.656), (1.0, -6.273, 0.6562), (1.0, -5.778, 2.656), (1.0, -8.515, -0.6327), (-1.0, -8.515, -0.6327), (1.0, -6.273, -0.6327), (-1.0, -6.273, -0.6327)], [], [(8, 9, 3, 2), (2, 3, 7, 6), (10, 11, 5, 4), (4, 5, 1, 0), (8, 10, 4, 0), (11, 9, 1, 5), (7, 3, 9, 11), (2, 6, 12, 13), (6, 7, 11, 10), (0, 1, 9, 8), (13, 12, 14, 15), (6, 10, 14, 12), (8, 2, 13, 15), (10, 8, 15, 14), (24, 18, 19, 25), (18, 22, 23, 19), (26, 20, 21, 27), (20, 16, 17, 21), (24, 16, 20, 26), (27, 21, 17, 25), (23, 27, 25, 19), (18, 29, 28, 22), (22, 26, 27, 23), (16, 24, 25, 17), (29, 31, 30, 28), (22, 28, 30, 26), (24, 31, 29, 18), (26, 30, 31, 24)])
_uv = me_cube_003.uv_layers.new(name='UVMap')
_uv.uv.foreach_set('vector', [0.375, 0.1561, 0.625, 0.1561, 0.625, 0.25, 0.375, 0.25, 0.375, 0.25, 0.625, 0.25, 0.625, 0.5, 0.375, 0.5, 0.375, 0.5939, 0.625, 0.5939, 0.625, 0.75, 0.375, 0.75, 0.375, 0.75, 0.625, 0.75, 0.625, 1.0, 0.375, 1.0, 0.125, 0.5939, 0.375, 0.5939, 0.375, 0.75, 0.125, 0.75, 0.625, 0.5939, 0.875, 0.5939, 0.875, 0.75, 0.625, 0.75, 0.625, 0.5, 0.875, 0.5, 0.875, 0.5939, 0.625, 0.5939, 0.375, 0.25, 0.375, 0.5, 0.375, 0.5, 0.375, 0.25, 0.375, 0.5, 0.625, 0.5, 0.625, 0.5939, 0.375, 0.5939, 0.375, 0.0, 0.625, 0.0, 0.625, 0.1561, 0.375, 0.1561, 0.125, 0.5, 0.375, 0.5, 0.375, 0.5939, 0.125, 0.5939, 0.375, 0.5, 0.375, 0.5939, 0.375, 0.5939, 0.375, 0.5, 0.375, 0.1561, 0.375, 0.25, 0.375, 0.25, 0.375, 0.1561, 0.375, 0.5939, 0.125, 0.5939, 0.125, 0.5939, 0.375, 0.5939, 0.375, 0.1561, 0.375, 0.25, 0.625, 0.25, 0.625, 0.1561, 0.375, 0.25, 0.375, 0.5, 0.625, 0.5, 0.625, 0.25, 0.375, 0.5939, 0.375, 0.75, 0.625, 0.75, 0.625, 0.5939, 0.375, 0.75, 0.375, 1.0, 0.625, 1.0, 0.625, 0.75, 0.125, 0.5939, 0.125, 0.75, 0.375, 0.75, 0.375, 0.5939, 0.625, 0.5939, 0.625, 0.75, 0.875, 0.75, 0.875, 0.5939, 0.625, 0.5, 0.625, 0.5939, 0.875, 0.5939, 0.875, 0.5, 0.375, 0.25, 0.375, 0.25, 0.375, 0.5, 0.375, 0.5, 0.375, 0.5, 0.375, 0.5939, 0.625, 0.5939, 0.625, 0.5, 0.375, 0.0, 0.375, 0.1561, 0.625, 0.1561, 0.625, 0.0, 0.125, 0.5, 0.125, 0.5939, 0.375, 0.5939, 0.375, 0.5, 0.375, 0.5, 0.375, 0.5, 0.375, 0.5939, 0.375, 0.5939, 0.375, 0.1561, 0.375, 0.1561, 0.375, 0.25, 0.375, 0.25, 0.375, 0.5939, 0.375, 0.5939, 0.125, 0.5939, 0.125, 0.5939])
me_cube_003.materials.append(mat_material_001)
me_cube_003.update()
me_cube_004 = bpy.data.meshes.new('Cube.004')
me_cube_004.from_pydata([(-1.0, 2.717, 0.6562), (-1.0, 4.704, 2.656), (-1.0, 8.691, 0.6562), (-1.0, 6.704, 2.656), (1.0, 2.717, 0.6562), (1.0, 4.704, 2.656), (1.0, 8.691, 0.6562), (1.0, 6.704, 2.656), (-1.0, 6.448, 0.6562), (-1.0, 5.953, 2.656), (1.0, 6.448, 0.6562), (1.0, 5.953, 2.656), (1.0, 8.691, -0.6327), (-1.0, 8.691, -0.6327), (1.0, 6.448, -0.6327), (-1.0, 6.448, -0.6327), (-1.0, -2.542, 0.6562), (-1.0, -4.528, 2.656), (-1.0, -8.515, 0.6562), (-1.0, -6.528, 2.656), (1.0, -2.542, 0.6562), (1.0, -4.528, 2.656), (1.0, -8.515, 0.6562), (1.0, -6.528, 2.656), (-1.0, -6.273, 0.6562), (-1.0, -5.778, 2.656), (1.0, -6.273, 0.6562), (1.0, -5.778, 2.656), (1.0, -8.515, -0.6327), (-1.0, -8.515, -0.6327), (1.0, -6.273, -0.6327), (-1.0, -6.273, -0.6327)], [], [(8, 9, 3, 2), (2, 3, 7, 6), (10, 11, 5, 4), (4, 5, 1, 0), (8, 10, 4, 0), (11, 9, 1, 5), (7, 3, 9, 11), (2, 6, 12, 13), (6, 7, 11, 10), (0, 1, 9, 8), (13, 12, 14, 15), (6, 10, 14, 12), (8, 2, 13, 15), (10, 8, 15, 14), (24, 18, 19, 25), (18, 22, 23, 19), (26, 20, 21, 27), (20, 16, 17, 21), (24, 16, 20, 26), (27, 21, 17, 25), (23, 27, 25, 19), (18, 29, 28, 22), (22, 26, 27, 23), (16, 24, 25, 17), (29, 31, 30, 28), (22, 28, 30, 26), (24, 31, 29, 18), (26, 30, 31, 24)])
_uv = me_cube_004.uv_layers.new(name='UVMap')
_uv.uv.foreach_set('vector', [0.375, 0.1561, 0.625, 0.1561, 0.625, 0.25, 0.375, 0.25, 0.375, 0.25, 0.625, 0.25, 0.625, 0.5, 0.375, 0.5, 0.375, 0.5939, 0.625, 0.5939, 0.625, 0.75, 0.375, 0.75, 0.375, 0.75, 0.625, 0.75, 0.625, 1.0, 0.375, 1.0, 0.125, 0.5939, 0.375, 0.5939, 0.375, 0.75, 0.125, 0.75, 0.625, 0.5939, 0.875, 0.5939, 0.875, 0.75, 0.625, 0.75, 0.625, 0.5, 0.875, 0.5, 0.875, 0.5939, 0.625, 0.5939, 0.375, 0.25, 0.375, 0.5, 0.375, 0.5, 0.375, 0.25, 0.375, 0.5, 0.625, 0.5, 0.625, 0.5939, 0.375, 0.5939, 0.375, 0.0, 0.625, 0.0, 0.625, 0.1561, 0.375, 0.1561, 0.125, 0.5, 0.375, 0.5, 0.375, 0.5939, 0.125, 0.5939, 0.375, 0.5, 0.375, 0.5939, 0.375, 0.5939, 0.375, 0.5, 0.375, 0.1561, 0.375, 0.25, 0.375, 0.25, 0.375, 0.1561, 0.375, 0.5939, 0.125, 0.5939, 0.125, 0.5939, 0.375, 0.5939, 0.375, 0.1561, 0.375, 0.25, 0.625, 0.25, 0.625, 0.1561, 0.375, 0.25, 0.375, 0.5, 0.625, 0.5, 0.625, 0.25, 0.375, 0.5939, 0.375, 0.75, 0.625, 0.75, 0.625, 0.5939, 0.375, 0.75, 0.375, 1.0, 0.625, 1.0, 0.625, 0.75, 0.125, 0.5939, 0.125, 0.75, 0.375, 0.75, 0.375, 0.5939, 0.625, 0.5939, 0.625, 0.75, 0.875, 0.75, 0.875, 0.5939, 0.625, 0.5, 0.625, 0.5939, 0.875, 0.5939, 0.875, 0.5, 0.375, 0.25, 0.375, 0.25, 0.375, 0.5, 0.375, 0.5, 0.375, 0.5, 0.375, 0.5939, 0.625, 0.5939, 0.625, 0.5, 0.375, 0.0, 0.375, 0.1561, 0.625, 0.1561, 0.625, 0.0, 0.125, 0.5, 0.125, 0.5939, 0.375, 0.5939, 0.375, 0.5, 0.375, 0.5, 0.375, 0.5, 0.375, 0.5939, 0.375, 0.5939, 0.375, 0.1561, 0.375, 0.1561, 0.375, 0.25, 0.375, 0.25, 0.375, 0.5939, 0.375, 0.5939, 0.125, 0.5939, 0.125, 0.5939])
me_cube_004.materials.append(mat_material_001)
me_cube_004.update()
me_cube_005 = bpy.data.meshes.new('Cube.005')
me_cube_005.from_pydata([(-1.0, -1.0, -1.0), (-1.0, -1.0, 1.0), (-1.0, 1.0, -1.0), (-1.0, 1.0, 1.0), (1.0, -1.0, -1.0), (1.0, -1.0, 1.0), (1.0, 1.0, -1.0), (1.0, 1.0, 1.0), (0.3333, 1.0, -1.0), (-0.3333, 1.0, -1.0), (-0.3333, 1.0, 1.0), (0.3333, 1.0, 1.0), (-0.3333, -1.0, -1.0), (0.3333, -1.0, -1.0), (0.3333, -1.0, 1.0), (-0.3333, -1.0, 1.0), (-0.3333, 1.0, 0.02055), (0.3333, 1.0, 0.02055), (0.3333, -1.0, 0.02055), (-0.3333, -1.0, 0.02055)], [], [(0, 1, 3, 2), (8, 11, 7, 6), (6, 7, 5, 4), (12, 15, 1, 0), (8, 6, 4, 13), (10, 3, 1, 15), (7, 11, 14, 5), (14, 11, 17, 18), (2, 9, 12, 0), (9, 8, 13, 12), (4, 5, 14, 13), (18, 19, 12, 13), (2, 3, 10, 9), (17, 16, 19, 18), (10, 15, 19, 16), (8, 9, 16, 17)])
me_cube_005.polygons.foreach_set('material_index', [0, 0, 0, 0, 0, 0, 0, 0, 0, 0, 0, 0, 0, 1, 0, 0])
_uv = me_cube_005.uv_layers.new(name='UVMap')
_uv.uv.foreach_set('vector', [0.375, 0.0, 0.625, 0.0, 0.625, 0.25, 0.375, 0.25, 0.375, 0.4167, 0.625, 0.4167, 0.625, 0.5, 0.375, 0.5, 0.375, 0.5, 0.625, 0.5, 0.625, 0.75, 0.375, 0.75, 0.375, 0.9167, 0.625, 0.9167, 0.625, 1.0, 0.375, 1.0, 0.2917, 0.5, 0.375, 0.5, 0.375, 0.75, 0.2917, 0.75, 0.7917, 0.5, 0.875, 0.5, 0.875, 0.75, 0.7917, 0.75, 0.625, 0.5, 0.7083, 0.5, 0.7083, 0.75, 0.625, 0.75, 0.7083, 0.75, 0.7083, 0.5, 0.7083, 0.5, 0.7083, 0.75, 0.125, 0.5, 0.2083, 0.5, 0.2083, 0.75, 0.125, 0.75, 0.2083, 0.5, 0.2917, 0.5, 0.2917, 0.75, 0.2083, 0.75, 0.375, 0.75, 0.625, 0.75, 0.625, 0.8333, 0.375, 0.8333, 0.7083, 0.75, 0.7917, 0.75, 0.2083, 0.75, 0.2917, 0.75, 0.375, 0.25, 0.625, 0.25, 0.625, 0.3333, 0.375, 0.3333, 0.7083, 0.5, 0.7917, 0.5, 0.7917, 0.75, 0.7083, 0.75, 0.7917, 0.5, 0.7917, 0.75, 0.7917, 0.75, 0.7917, 0.5, 0.2917, 0.5, 0.2083, 0.5, 0.7917, 0.5, 0.7083, 0.5])
me_cube_005.materials.append(mat_material_001)
me_cube_005.materials.append(mat_material_003)
me_cube_005.update()

# ---- objects
ob_light = bpy.data.objects.new('Light', light_light)
ob_camera = bpy.data.objects.new('Camera', cam_camera)
ob_cylinder = bpy.data.objects.new('Cylinder', me_cylinder)
ob_cube = bpy.data.objects.new('Cube', me_cube_001)
ob_empty = bpy.data.objects.new('Empty', None)
ob_cube_001 = bpy.data.objects.new('Cube.001', me_cube_002)
ob_cylinder_001 = bpy.data.objects.new('Cylinder.001', me_cylinder_001)
ob_cube_002 = bpy.data.objects.new('Cube.002', me_cube_003)
ob_empty_001 = bpy.data.objects.new('Empty.001', None)
ob_cube_003 = bpy.data.objects.new('Cube.003', me_cube_004)
ob_cube_004 = bpy.data.objects.new('Cube.004', me_cube_005)

# ---- transforms, parenting, visibility, modifiers, constraints
ob_light.location = (4.076, 1.005, 5.904)
ob_light.rotation_euler = (0.6503, 0.05522, 1.866)
ob_light.lock_rotations_4d = False
ob_light.empty_display_type = 'ARROWS'
ob_light.color = (0.0, 0.0, 0.0, 0.0)
ob_light.lineart.crease_threshold = 0.0
ob_camera.location = (7.359, -6.926, 4.958)
ob_camera.rotation_euler = (1.109, 0.0, 0.8149)
ob_camera.lock_rotations_4d = False
ob_camera.empty_display_type = 'ARROWS'
ob_camera.color = (0.0, 0.0, 0.0, 0.0)
ob_camera.display_type = 'WIRE'
ob_camera.lineart.crease_threshold = 0.0
ob_cylinder.location = (0.00355, 0.01603, 1.029)
ob_cube.location = (0.0, 0.0, 0.0)
ob_cube.scale = (0.2013, 0.1826, 0.1513)
ob_empty.location = (0.0, 0.0, 0.0)
ob_empty.scale = (0.2, 0.2, 0.2)
ob_cube_001.location = (0.0, 0.0, 0.0)
ob_cube_001.rotation_euler = (0.0, -0.0, -1.571)
ob_cube_001.scale = (0.2013, 0.1826, 0.1513)
ob_cylinder_001.location = (0.00355, 4.167, 1.029)
ob_cube_002.location = (0.0, 4.151, 0.0)
ob_cube_002.scale = (0.2013, 0.1826, 0.1513)
ob_empty_001.location = (0.0, 4.151, 0.0)
ob_empty_001.scale = (0.2, 0.2, 0.2)
ob_cube_003.location = (0.0, 4.151, 0.0)
ob_cube_003.rotation_euler = (0.0, -0.0, -1.571)
ob_cube_003.scale = (0.2013, 0.1826, 0.1513)
ob_cube_004.location = (0.007287, 4.166, 0.9965)
ob_cube_004.scale = (0.06484, 0.8012, 0.07607)

# ---- collection membership
col_collection.objects.link(ob_light)
col_collection.objects.link(ob_camera)
col_collection.objects.link(ob_cylinder)
col_collection.objects.link(ob_cube)
col_collection.objects.link(ob_empty)
col_collection.objects.link(ob_cube_001)
col_collection.objects.link(ob_cylinder_001)
col_collection.objects.link(ob_cube_002)
col_collection.objects.link(ob_empty_001)
col_collection.objects.link(ob_cube_003)
col_collection.objects.link(ob_cube_004)

# ---- scene / render settings (as saved in the file)
scene.camera = ob_camera
scene.frame_start = 1; scene.frame_end = 250; scene.frame_set(137)
scene.render.engine = 'BLENDER_EEVEE_NEXT'
scene.cycles.sampling_pattern = 'TABULATED_SOBOL'
scene.cycles.use_light_tree = False
scene.view_settings.view_transform = 'Filmic'
bpy.context.view_layer.update()
